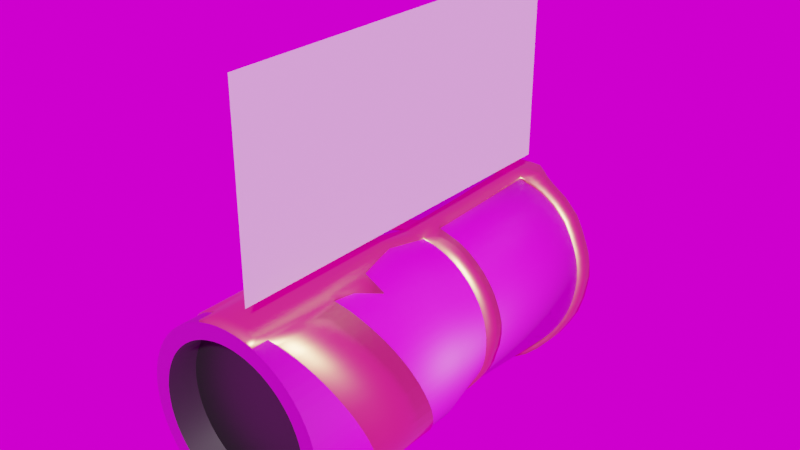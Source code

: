 # Source: untitled.blend  (saved by Blender 2.82.7; exported with 4.5.12 LTS)
import bpy
from mathutils import Matrix  # noqa: F401  (used for matrix-valued properties, if any)

bpy.ops.wm.read_factory_settings(use_empty=True)
scene = bpy.context.scene
scene.name = 'Scene'

# ---- collections
col_collection = bpy.data.collections.new('Collection'); scene.collection.children.link(col_collection)

# ---- images (referenced by path relative to the original .blend; pixels are not part of the script)
import os
ASSET_DIR = os.environ.get("B2B_ASSET_DIR", "")  # directory of the original .blend (textures are referenced by path, not embedded)
HERE = os.path.dirname(os.path.abspath(__file__))  # packed textures are extracted next to this script under _unpacked/

def load_image(name, relpath, width, height, colorspace="sRGB"):
    """Load a texture the original file referenced (path relative to the .blend, or extracted next to this script)."""
    p = next((c for c in (os.path.join(HERE, relpath), os.path.join(ASSET_DIR, relpath)) if relpath and os.path.exists(c)), "")
    if p:
        img = bpy.data.images.load(p, check_existing=True)
        img.name = name
    else:  # same state as the original file: an image datablock whose file is absent (Cycles renders it pink)
        img = bpy.data.images.new(name, width, height)
        img.source = "FILE"
        img.filepath = "//" + (relpath or name)
    img.colorspace_settings.name = colorspace
    return img
img_pc_albedotransparency_tif = load_image('PC_AlbedoTransparency.tif', 'PC_AlbedoTransparency.tif', 1024, 1024, 'sRGB')
img_pc_normal_tif = load_image('PC_Normal.tif', 'PC_Normal.tif', 1024, 1024, 'Non-Color')
img_green_point_park_4k_hdr = load_image('green_point_park_4k.hdr', 'green_point_park_4k.hdr', 1024, 1024, 'Linear Rec.709')

# ---- materials (node trees are filled in below, after node groups)
mat_glove = bpy.data.materials.new('Glove')
mat_black = bpy.data.materials.new('Black')
mat_rim = bpy.data.materials.new('Rim')

# ---- material node trees
mat_glove.use_nodes = True; mat_glove.node_tree.nodes.clear()
_N = mat_glove.node_tree.nodes; _L = mat_glove.node_tree.links
n0 = _N.new('ShaderNodeOutputMaterial'); n0.name = 'Material Output'; n0.location = (300, 300)
n1 = _N.new('ShaderNodeBsdfPrincipled'); n1.name = 'Principled BSDF'; n1.location = (10, 300)
n1.distribution = 'GGX'
n1.subsurface_method = 'BURLEY'
n1.inputs[3].default_value = 1.45
n1.inputs[13].default_value = 0.7136
n1.inputs[27].default_value = (0.0, 0.0, 0.0, 1.0)
n1.inputs[28].default_value = 1.0
n2 = _N.new('ShaderNodeTexImage'); n2.name = 'Image Texture'; n2.location = (88, -30)
n2.label = 'Base Color'
n2.image = img_pc_albedotransparency_tif
n3 = _N.new('ShaderNodeTexImage'); n3.name = 'Image Texture.001'; n3.location = (88, -310)
n3.label = 'Normal'
n3.image = img_pc_normal_tif
n4 = _N.new('ShaderNodeNormalMap'); n4.name = 'Normal Map'; n4.location = (-240, 220)
n5 = _N.new('ShaderNodeMapping'); n5.name = 'Mapping'; n5.location = (230, -30)
n6 = _N.new('NodeReroute'); n6.name = 'Reroute'; n6.location = (38, -410)
n6.width = 16
n6.socket_idname = 'NodeSocketVector'
n7 = _N.new('ShaderNodeTexCoord'); n7.name = 'Texture Coordinate'; n7.location = (30, -30)
n8 = _N.new('NodeFrame'); n8.name = 'Frame'; n8.location = (-1270, 330)
n8.label = 'Mapping'
n8.width = 400
n9 = _N.new('NodeFrame'); n9.name = 'Frame.001'; n9.location = (-628, 530)
n9.label = 'Textures'
n9.width = 358
n2.parent = n9
n3.parent = n9
n5.parent = n8
n6.parent = n9
n7.parent = n8
_L.new(n1.outputs[0], n0.inputs[0])
_L.new(n2.outputs[0], n1.inputs[0])
_L.new(n3.outputs[0], n4.inputs[1])
_L.new(n4.outputs[0], n1.inputs[5])
_L.new(n6.outputs[0], n2.inputs[0])
_L.new(n6.outputs[0], n3.inputs[0])
_L.new(n5.outputs[0], n6.inputs[0])
_L.new(n7.outputs[2], n5.inputs[0])
n0.is_active_output = True
mat_black.use_nodes = True; mat_black.node_tree.nodes.clear()
_N = mat_black.node_tree.nodes; _L = mat_black.node_tree.links
n0 = _N.new('ShaderNodeOutputMaterial'); n0.name = 'Material Output'; n0.location = (300, 300)
n1 = _N.new('ShaderNodeBsdfPrincipled'); n1.name = 'Principled BSDF'; n1.location = (10, 300)
n1.distribution = 'GGX'
n1.subsurface_method = 'BURLEY'
n1.inputs[0].default_value = (0.01341, 0.01341, 0.01341, 1.0)
n1.inputs[3].default_value = 1.45
n1.inputs[27].default_value = (0.0, 0.0, 0.0, 1.0)
n1.inputs[28].default_value = 1.0
_L.new(n1.outputs[0], n0.inputs[0])
n0.is_active_output = True
mat_rim.use_nodes = True; mat_rim.node_tree.nodes.clear()
_N = mat_rim.node_tree.nodes; _L = mat_rim.node_tree.links
n0 = _N.new('ShaderNodeOutputMaterial'); n0.name = 'Material Output'; n0.location = (300, 300)
n1 = _N.new('ShaderNodeBsdfPrincipled'); n1.name = 'Principled BSDF'; n1.location = (10, 300)
n1.distribution = 'GGX'
n1.subsurface_method = 'BURLEY'
n1.inputs[0].default_value = (1.0, 0.6466, 0.2654, 1.0)
n1.inputs[1].default_value = 1.0
n1.inputs[2].default_value = 0.4167
n1.inputs[3].default_value = 1.45
n1.inputs[13].default_value = 0.5667
n1.inputs[27].default_value = (0.0, 0.0, 0.0, 1.0)
n1.inputs[28].default_value = 1.0
_L.new(n1.outputs[0], n0.inputs[0])
n0.is_active_output = True

# ---- world
world_world = bpy.data.worlds.new('World'); scene.world = world_world
world_world.use_nodes = True; world_world.node_tree.nodes.clear()
_N = world_world.node_tree.nodes; _L = world_world.node_tree.links
n0 = _N.new('ShaderNodeOutputWorld'); n0.name = 'World Output'; n0.location = (300, 300)
n1 = _N.new('ShaderNodeBackground'); n1.name = 'Background'; n1.location = (10, 300)
n2 = _N.new('ShaderNodeTexEnvironment'); n2.name = 'Environment Texture'; n2.location = (-332, 310)
n2.image = img_green_point_park_4k_hdr
_L.new(n1.outputs[0], n0.inputs[0])
_L.new(n2.outputs[0], n1.inputs[0])
n0.is_active_output = True
world_world.color = (0.05088, 0.05088, 0.05088)
world_world.use_sun_shadow = False
world_world.sun_shadow_jitter_overblur = 0.0

# ---- meshes
me_cylinder_004 = bpy.data.meshes.new('Cylinder.004')
me_cylinder_004.from_pydata([(0.0, 1.0, -2.0), (0.0, 0.9562, 2.293), (0.09802, 0.9952, -2.0), (0.09802, 0.9516, 2.291), (0.1951, 0.9808, -2.0), (0.1951, 0.9378, 2.287), (0.2903, 0.9569, -2.0), (0.2903, 0.915, 2.28), (0.3827, 0.9239, -2.0), (0.3827, 0.8834, 2.27), (0.4714, 0.8819, -2.0), (0.4714, 0.8433, 2.258), (0.5556, 0.8315, -2.0), (0.5556, 0.7951, 2.243), (0.6344, 0.773, -2.0), (0.6344, 0.7392, 2.226), (0.7071, 0.7071, -2.0), (0.7071, 0.6761, 2.207), (0.773, 0.6344, -2.0), (0.773, 0.6066, 2.186), (0.8315, 0.5556, -2.0), (0.8315, 0.5312, 2.163), (0.8819, 0.4714, -2.0), (0.8819, 0.4508, 2.138), (0.9239, 0.3827, -2.0), (0.9239, 0.3659, 2.112), (0.9569, 0.2903, -2.0), (0.9569, 0.2776, 2.085), (0.9808, 0.1951, -2.0), (0.9808, 0.1865, 2.057), (0.9952, 0.09802, -2.0), (0.9952, 0.09373, 2.029), (1.0, -1.629e-07, -2.0), (1.0, -1.654e-07, 2.0), (0.9952, -0.09802, -2.0), (0.9952, -0.09373, 1.971), (0.9808, -0.1951, -2.0), (0.9808, -0.1865, 1.943), (0.9569, -0.2903, -2.0), (0.9569, -0.2776, 1.915), (0.9239, -0.3827, -2.0), (0.9239, -0.3659, 1.888), (0.8819, -0.4714, -2.0), (0.8819, -0.4508, 1.862), (0.8315, -0.5556, -2.0), (0.8315, -0.5312, 1.837), (0.773, -0.6344, -2.0), (0.773, -0.6066, 1.814), (0.7071, -0.7071, -2.0), (0.7071, -0.6761, 1.793), (0.6344, -0.773, -2.0), (0.6344, -0.7392, 1.774), (0.5556, -0.8315, -2.0), (0.5556, -0.7951, 1.757), (0.4714, -0.8819, -2.0), (0.4714, -0.8433, 1.742), (0.3827, -0.9239, -2.0), (0.3827, -0.8834, 1.73), (0.2903, -0.9569, -2.0), (0.2903, -0.915, 1.72), (0.1951, -0.9808, -2.0), (0.1951, -0.9378, 1.713), (0.09802, -0.9952, -2.0), (0.09802, -0.9516, 1.709), (-8.027e-07, -1.0, -2.0), (-8.027e-07, -0.9562, 1.707), (-0.09802, -0.9952, -2.0), (-0.09802, -0.9516, 1.709), (-0.1951, -0.9808, -2.0), (-0.1951, -0.9378, 1.713), (-0.2903, -0.9569, -2.0), (-0.2903, -0.915, 1.72), (-0.3827, -0.9239, -2.0), (-0.3827, -0.8834, 1.73), (-0.4714, -0.8819, -2.0), (-0.4714, -0.8433, 1.742), (-0.5556, -0.8315, -2.0), (-0.5556, -0.7951, 1.757), (-0.6344, -0.773, -2.0), (-0.6344, -0.7392, 1.774), (-0.7071, -0.7071, -2.0), (-0.7071, -0.6761, 1.793), (-0.773, -0.6344, -2.0), (-0.773, -0.6066, 1.814), (-0.8315, -0.5556, -2.0), (-0.8315, -0.5312, 1.837), (-0.8819, -0.4714, -2.0), (-0.8819, -0.4508, 1.862), (-0.9239, -0.3827, -2.0), (-0.9239, -0.3659, 1.888), (-0.9569, -0.2903, -2.0), (-0.9569, -0.2776, 1.915), (-0.9808, -0.1951, -2.0), (-0.9808, -0.1865, 1.943), (-0.9952, -0.09802, -2.0), (-0.9952, -0.09373, 1.971), (-1.0, -4.649e-07, -2.0), (-1.0, -4.541e-07, 2.0), (-0.9952, 0.09802, -2.0), (-0.9952, 0.09372, 2.029), (-0.9808, 0.1951, -2.0), (-0.9808, 0.1865, 2.057), (-0.9569, 0.2903, -2.0), (-0.9569, 0.2776, 2.085), (-0.9239, 0.3827, -2.0), (-0.9239, 0.3659, 2.112), (-0.8819, 0.4714, -2.0), (-0.8819, 0.4508, 2.138), (-0.8315, 0.5556, -2.0), (-0.8315, 0.5312, 2.163), (-0.773, 0.6344, -2.0), (-0.773, 0.6066, 2.186), (-0.7071, 0.7071, -2.0), (-0.7071, 0.6761, 2.207), (-0.6344, 0.773, -2.0), (-0.6344, 0.7392, 2.226), (-0.5556, 0.8315, -2.0), (-0.5556, 0.7951, 2.243), (-0.4714, 0.8819, -2.0), (-0.4714, 0.8433, 2.258), (-0.3827, 0.9239, -2.0), (-0.3827, 0.8834, 2.27), (-0.2903, 0.9569, -2.0), (-0.2903, 0.915, 2.28), (-0.1951, 0.9808, -2.0), (-0.1951, 0.9378, 2.287), (-0.09802, 0.9952, -2.0), (-0.09802, 0.9516, 2.291), (0.0, 1.0, -0.0583), (0.09802, 0.9952, -0.0583), (0.1951, 0.9808, -0.0583), (0.2903, 0.9569, -0.0583), (0.3827, 0.9239, -0.0583), (0.4714, 0.8819, -0.0583), (0.5556, 0.8315, -0.0583), (0.6344, 0.773, -0.0583), (0.7071, 0.7071, -0.0583), (0.773, 0.6344, -0.0583), (0.8315, 0.5556, -0.0583), (0.8819, 0.4714, -0.0583), (0.9239, 0.3827, -0.0583), (0.9569, 0.2903, -0.0583), (0.9808, 0.1951, -0.0583), (0.9952, 0.09802, -0.0583), (1.0, -1.629e-07, -0.0583), (0.9952, -0.09802, -0.0583), (0.9808, -0.1951, -0.0583), (0.9569, -0.2903, -0.0583), (0.9239, -0.3827, -0.0583), (0.8819, -0.4714, -0.0583), (0.8315, -0.5556, -0.0583), (0.773, -0.6344, -0.0583), (0.7071, -0.7071, -0.0583), (0.6344, -0.773, -0.0583), (0.5556, -0.8315, -0.0583), (0.4714, -0.8819, -0.0583), (0.3827, -0.9239, -0.0583), (0.2903, -0.9569, -0.0583), (0.1951, -0.9808, -0.0583), (0.09802, -0.9952, -0.0583), (-8.027e-07, -1.0, -0.0583), (-0.09802, -0.9952, -0.0583), (-0.1951, -0.9808, -0.0583), (-0.2903, -0.9569, -0.0583), (-0.3827, -0.9239, -0.0583), (-0.4714, -0.8819, -0.0583), (-0.5556, -0.8315, -0.0583), (-0.6344, -0.773, -0.0583), (-0.7071, -0.7071, -0.0583), (-0.773, -0.6344, -0.0583), (-0.8315, -0.5556, -0.0583), (-0.8819, -0.4714, -0.0583), (-0.9239, -0.3827, -0.0583), (-0.9569, -0.2903, -0.0583), (-0.9808, -0.1951, -0.0583), (-0.9952, -0.09802, -0.0583), (-1.0, -4.649e-07, -0.0583), (-0.9952, 0.09802, -0.0583), (-0.9808, 0.1951, -0.0583), (-0.9569, 0.2903, -0.0583), (-0.9239, 0.3827, -0.0583), (-0.8819, 0.4714, -0.0583), (-0.8315, 0.5556, -0.0583), (-0.773, 0.6344, -0.0583), (-0.7071, 0.7071, -0.0583), (-0.6344, 0.773, -0.0583), (-0.5556, 0.8315, -0.0583), (-0.4714, 0.8819, -0.0583), (-0.3827, 0.9239, -0.0583), (-0.2903, 0.9569, -0.0583), (-0.1951, 0.9808, -0.0583), (-0.09802, 0.9952, -0.0583), (-5.927e-08, 0.8964, 0.4339), (0.08786, 0.8921, 0.4339), (0.1749, 0.8792, 0.4339), (0.2602, 0.8578, 0.4339), (0.343, 0.8282, 0.4339), (0.4226, 0.7906, 0.4339), (0.498, 0.7453, 0.4339), (0.5687, 0.6929, 0.4339), (0.6338, 0.6338, 0.4339), (0.6929, 0.5687, 0.4339), (0.7453, 0.498, 0.4339), (0.7906, 0.4226, 0.4339), (0.8282, 0.343, 0.4339), (0.8578, 0.2602, 0.4339), (0.8792, 0.1749, 0.4339), (0.8921, 0.08786, 0.4339), (0.8964, -1.734e-07, 0.4339), (0.8921, -0.08786, 0.4339), (0.8792, -0.1749, 0.4339), (0.8578, -0.2602, 0.4339), (0.8282, -0.343, 0.4339), (0.7906, -0.4226, 0.4339), (0.7453, -0.498, 0.4339), (0.6929, -0.5687, 0.4339), (0.6338, -0.6338, 0.4339), (0.5687, -0.6929, 0.4339), (0.498, -0.7453, 0.4339), (0.4226, -0.7906, 0.4339), (0.343, -0.8282, 0.4339), (0.2602, -0.8578, 0.4339), (0.1749, -0.8792, 0.4339), (0.08786, -0.8921, 0.4339), (-7.788e-07, -0.8964, 0.4339), (-0.08786, -0.8921, 0.4339), (-0.1749, -0.8792, 0.4339), (-0.2602, -0.8578, 0.4339), (-0.343, -0.8282, 0.4339), (-0.4226, -0.7906, 0.4339), (-0.498, -0.7453, 0.4339), (-0.5687, -0.6929, 0.4339), (-0.6338, -0.6338, 0.4339), (-0.6929, -0.5687, 0.4339), (-0.7453, -0.498, 0.4339), (-0.7906, -0.4226, 0.4339), (-0.8282, -0.343, 0.4339), (-0.8578, -0.2602, 0.4339), (-0.8792, -0.1749, 0.4339), (-0.8921, -0.08786, 0.4339), (-0.8964, -4.441e-07, 0.4339), (-0.8921, 0.08786, 0.4339), (-0.8792, 0.1749, 0.4339), (-0.8578, 0.2602, 0.4339), (-0.8282, 0.343, 0.4339), (-0.7906, 0.4226, 0.4339), (-0.7453, 0.498, 0.4339), (-0.6929, 0.5687, 0.4339), (-0.6338, 0.6338, 0.4339), (-0.5687, 0.6929, 0.4339), (-0.498, 0.7453, 0.4339), (-0.4226, 0.7906, 0.4339), (-0.343, 0.8282, 0.4339), (-0.2602, 0.8578, 0.4339), (-0.1749, 0.8792, 0.4339), (-0.08787, 0.8921, 0.4339), (0.08095, 0.7859, 2.241), (1.679e-07, 0.7897, 2.242), (0.1611, 0.7745, 2.237), (0.2397, 0.7557, 2.231), (0.316, 0.7296, 2.223), (0.3893, 0.6964, 2.213), (0.4588, 0.6566, 2.201), (0.5239, 0.6104, 2.187), (0.5839, 0.5584, 2.171), (0.6384, 0.501, 2.153), (0.6867, 0.4387, 2.134), (0.7283, 0.3722, 2.114), (0.763, 0.3022, 2.092), (0.7903, 0.2292, 2.07), (0.81, 0.1541, 2.047), (0.8219, 0.0774, 2.024), (0.8258, -1.654e-07, 2.0), (0.8219, -0.0774, 1.976), (0.81, -0.1541, 1.953), (0.7903, -0.2292, 1.93), (0.763, -0.3022, 1.908), (0.7283, -0.3722, 1.886), (0.6867, -0.4387, 1.866), (0.6384, -0.501, 1.847), (0.5839, -0.5584, 1.829), (0.5239, -0.6104, 1.813), (0.4588, -0.6566, 1.799), (0.3893, -0.6964, 1.787), (0.316, -0.7296, 1.777), (0.2397, -0.7557, 1.769), (0.1611, -0.7745, 1.763), (0.08094, -0.7859, 1.759), (-6.968e-07, -0.7897, 1.758), (-0.08095, -0.7859, 1.759), (-0.1611, -0.7745, 1.763), (-0.2397, -0.7557, 1.769), (-0.316, -0.7296, 1.777), (-0.3893, -0.6964, 1.787), (-0.4588, -0.6566, 1.799), (-0.5239, -0.6104, 1.813), (-0.5839, -0.5584, 1.829), (-0.6384, -0.501, 1.847), (-0.6867, -0.4387, 1.866), (-0.7283, -0.3722, 1.886), (-0.763, -0.3022, 1.908), (-0.7903, -0.2292, 1.93), (-0.81, -0.1541, 1.953), (-0.8219, -0.0774, 1.976), (-0.8258, -4.038e-07, 2.0), (-0.8219, 0.0774, 2.024), (-0.81, 0.1541, 2.047), (-0.7903, 0.2292, 2.07), (-0.763, 0.3022, 2.092), (-0.7283, 0.3722, 2.114), (-0.6867, 0.4387, 2.134), (-0.6384, 0.501, 2.153), (-0.584, 0.5584, 2.171), (-0.5239, 0.6104, 2.187), (-0.4588, 0.6566, 2.201), (-0.3893, 0.6964, 2.213), (-0.316, 0.7296, 2.223), (-0.2397, 0.7557, 2.231), (-0.1611, 0.7745, 2.237), (-0.08095, 0.7859, 2.241), (1.679e-07, 0.8258, 1.026), (0.0, 0.0, 1.026), (0.08095, 0.8219, 1.026), (0.1611, 0.81, 1.026), (0.2397, 0.7903, 1.026), (0.316, 0.763, 1.026), (0.3893, 0.7283, 1.026), (0.4588, 0.6867, 1.026), (0.5239, 0.6384, 1.026), (0.5839, 0.5839, 1.026), (0.6384, 0.5239, 1.026), (0.6867, 0.4588, 1.026), (0.7283, 0.3893, 1.026), (0.763, 0.316, 1.026), (0.7903, 0.2397, 1.026), (0.81, 0.1611, 1.026), (0.8219, 0.08095, 1.026), (0.8258, -1.629e-07, 1.026), (0.8219, -0.08095, 1.026), (0.81, -0.1611, 1.026), (0.7903, -0.2397, 1.026), (0.763, -0.316, 1.026), (0.7283, -0.3893, 1.026), (0.6867, -0.4588, 1.026), (0.6384, -0.5239, 1.026), (0.5839, -0.5839, 1.026), (0.5239, -0.6384, 1.026), (0.4588, -0.6867, 1.026), (0.3893, -0.7283, 1.026), (0.316, -0.763, 1.026), (0.2397, -0.7903, 1.026), (0.1611, -0.81, 1.026), (0.08094, -0.8219, 1.026), (-6.968e-07, -0.8258, 1.026), (-0.08095, -0.8219, 1.026), (-0.1611, -0.81, 1.026), (-0.2397, -0.7903, 1.026), (-0.316, -0.763, 1.026), (-0.3893, -0.7283, 1.026), (-0.4588, -0.6867, 1.026), (-0.5239, -0.6384, 1.026), (-0.5839, -0.5839, 1.026), (-0.6384, -0.5239, 1.026), (-0.6867, -0.4588, 1.026), (-0.7283, -0.3893, 1.026), (-0.763, -0.316, 1.026), (-0.7903, -0.2397, 1.026), (-0.81, -0.1611, 1.026), (-0.8219, -0.08095, 1.026), (-0.8258, -4.123e-07, 1.026), (-0.8219, 0.08094, 1.026), (-0.81, 0.1611, 1.026), (-0.7903, 0.2397, 1.026), (-0.763, 0.316, 1.026), (-0.7283, 0.3893, 1.026), (-0.6867, 0.4588, 1.026), (-0.6384, 0.5239, 1.026), (-0.584, 0.5839, 1.026), (-0.5239, 0.6384, 1.026), (-0.4588, 0.6867, 1.026), (-0.3893, 0.7283, 1.026), (-0.316, 0.763, 1.026), (-0.2397, 0.7903, 1.026), (-0.1611, 0.81, 1.026), (-0.08095, 0.8219, 1.026), (1.564e-07, 0.8378, -2.0), (0.08212, 0.8338, -2.0), (0.1634, 0.8217, -2.0), (0.2432, 0.8017, -2.0), (0.3206, 0.774, -2.0), (0.3949, 0.7389, -2.0), (0.4655, 0.6966, -2.0), (0.5315, 0.6476, -2.0), (0.5924, 0.5924, -2.0), (0.6476, 0.5315, -2.0), (0.6966, 0.4655, -2.0), (0.7389, 0.3949, -2.0), (0.774, 0.3206, -2.0), (0.8017, 0.2432, -2.0), (0.8217, 0.1634, -2.0), (0.8338, 0.08212, -2.0), (0.8378, -1.629e-07, -2.0), (0.8338, -0.08212, -2.0), (0.8217, -0.1634, -2.0), (0.8017, -0.2432, -2.0), (0.774, -0.3206, -2.0), (0.7389, -0.3949, -2.0), (0.6966, -0.4655, -2.0), (0.6476, -0.5315, -2.0), (0.5924, -0.5924, -2.0), (0.5315, -0.6476, -2.0), (0.4655, -0.6966, -2.0), (0.3949, -0.7389, -2.0), (0.3206, -0.774, -2.0), (0.2432, -0.8017, -2.0), (0.1634, -0.8217, -2.0), (0.08212, -0.8338, -2.0), (-7.041e-07, -0.8378, -2.0), (-0.08212, -0.8338, -2.0), (-0.1634, -0.8217, -2.0), (-0.2432, -0.8017, -2.0), (-0.3206, -0.774, -2.0), (-0.3949, -0.7389, -2.0), (-0.4655, -0.6966, -2.0), (-0.5315, -0.6476, -2.0), (-0.5924, -0.5924, -2.0), (-0.6476, -0.5315, -2.0), (-0.6966, -0.4655, -2.0), (-0.7389, -0.3949, -2.0), (-0.774, -0.3206, -2.0), (-0.8017, -0.2432, -2.0), (-0.8217, -0.1634, -2.0), (-0.8338, -0.08212, -2.0), (-0.8378, -4.159e-07, -2.0), (-0.8338, 0.08212, -2.0), (-0.8217, 0.1634, -2.0), (-0.8017, 0.2432, -2.0), (-0.774, 0.3206, -2.0), (-0.7389, 0.3949, -2.0), (-0.6966, 0.4655, -2.0), (-0.6476, 0.5315, -2.0), (-0.5924, 0.5924, -2.0), (-0.5315, 0.6476, -2.0), (-0.4655, 0.6966, -2.0), (-0.3949, 0.7389, -2.0), (-0.3206, 0.774, -2.0), (-0.2432, 0.8017, -2.0), (-0.1634, 0.8217, -2.0), (-0.08212, 0.8338, -2.0), (0.08212, 0.8338, -1.683), (0.0, 1.386e-08, -1.683), (1.564e-07, 0.8378, -1.683), (0.1634, 0.8217, -1.683), (0.2432, 0.8017, -1.683), (0.3206, 0.774, -1.683), (0.3949, 0.7389, -1.683), (0.4655, 0.6966, -1.683), (0.5315, 0.6476, -1.683), (0.5924, 0.5924, -1.683), (0.6476, 0.5315, -1.683), (0.6966, 0.4655, -1.683), (0.7389, 0.3949, -1.683), (0.774, 0.3206, -1.683), (0.8017, 0.2432, -1.683), (0.8217, 0.1634, -1.683), (0.8338, 0.08212, -1.683), (0.8378, -1.491e-07, -1.683), (0.8338, -0.08212, -1.683), (0.8217, -0.1634, -1.683), (0.8017, -0.2432, -1.683), (0.774, -0.3206, -1.683), (0.7389, -0.3949, -1.683), (0.6966, -0.4655, -1.683), (0.6476, -0.5315, -1.683), (0.5924, -0.5924, -1.683), (0.5315, -0.6476, -1.683), (0.4655, -0.6966, -1.683), (0.3949, -0.7389, -1.683), (0.3206, -0.774, -1.683), (0.2432, -0.8017, -1.683), (0.1634, -0.8217, -1.683), (0.08212, -0.8338, -1.683), (-7.041e-07, -0.8378, -1.683), (-0.08212, -0.8338, -1.683), (-0.1634, -0.8217, -1.683), (-0.2432, -0.8017, -1.683), (-0.3206, -0.774, -1.683), (-0.3949, -0.7389, -1.683), (-0.4655, -0.6966, -1.683), (-0.5315, -0.6476, -1.683), (-0.5924, -0.5924, -1.683), (-0.6476, -0.5315, -1.683), (-0.6966, -0.4655, -1.683), (-0.7389, -0.3949, -1.683), (-0.774, -0.3206, -1.683), (-0.8017, -0.2432, -1.683), (-0.8217, -0.1634, -1.683), (-0.8338, -0.08212, -1.683), (-0.8378, -4.021e-07, -1.683), (-0.8338, 0.08212, -1.683), (-0.8217, 0.1634, -1.683), (-0.8017, 0.2432, -1.683), (-0.774, 0.3206, -1.683), (-0.7389, 0.3949, -1.683), (-0.6966, 0.4655, -1.683), (-0.6476, 0.5315, -1.683), (-0.5924, 0.5924, -1.683), (-0.5315, 0.6476, -1.683), (-0.4655, 0.6966, -1.683), (-0.3949, 0.7389, -1.683), (-0.3206, 0.774, -1.683), (-0.2432, 0.8017, -1.683), (-0.1634, 0.8217, -1.683), (-0.08212, 0.8338, -1.683)], [], [(391, 392, 457, 456), (267, 266, 331, 332), (192, 1, 3, 193), (417, 418, 483, 482), (293, 292, 357, 358), (193, 3, 5, 194), (443, 444, 509, 508), (319, 318, 383, 384), (194, 5, 7, 195), (390, 391, 456, 455), (266, 265, 330, 331), (195, 7, 9, 196), (416, 417, 482, 481), (292, 291, 356, 357), (196, 9, 11, 197), (442, 443, 508, 507), (318, 317, 382, 383), (197, 11, 13, 198), (389, 390, 455, 454), (265, 264, 329, 330), (198, 13, 15, 199), (415, 416, 481, 480), (291, 290, 355, 356), (199, 15, 17, 200), (441, 442, 507, 506), (317, 316, 381, 382), (200, 17, 19, 201), (388, 389, 454, 453), (264, 263, 328, 329), (201, 19, 21, 202), (414, 415, 480, 479), (290, 289, 354, 355), (202, 21, 23, 203), (440, 441, 506, 505), (316, 315, 380, 381), (203, 23, 25, 204), (387, 388, 453, 452), (263, 262, 327, 328), (204, 25, 27, 205), (413, 414, 479, 478), (289, 288, 353, 354), (205, 27, 29, 206), (439, 440, 505, 504), (315, 314, 379, 380), (206, 29, 31, 207), (386, 387, 452, 449), (262, 261, 326, 327), (207, 31, 33, 208), (412, 413, 478, 477), (288, 287, 352, 353), (208, 33, 35, 209), (438, 439, 504, 503), (314, 313, 378, 379), (209, 35, 37, 210), (385, 386, 449, 451), (261, 260, 325, 326), (210, 37, 39, 211), (411, 412, 477, 476), (287, 286, 351, 352), (211, 39, 41, 212), (437, 438, 503, 502), (313, 312, 377, 378), (212, 41, 43, 213), (410, 411, 476, 475), (260, 259, 324, 325), (213, 43, 45, 214), (436, 437, 502, 501), (286, 285, 350, 351), (214, 45, 47, 215), (409, 410, 475, 474), (312, 311, 376, 377), (215, 47, 49, 216), (435, 436, 501, 500), (259, 258, 323, 324), (216, 49, 51, 217), (408, 409, 474, 473), (285, 284, 349, 350), (217, 51, 53, 218), (434, 435, 500, 499), (311, 310, 375, 376), (218, 53, 55, 219), (407, 408, 473, 472), (258, 256, 322, 323), (219, 55, 57, 220), (433, 434, 499, 498), (284, 283, 348, 349), (220, 57, 59, 221), (406, 407, 472, 471), (310, 309, 374, 375), (221, 59, 61, 222), (432, 433, 498, 497), (256, 257, 320, 322), (222, 61, 63, 223), (405, 406, 471, 470), (283, 282, 347, 348), (223, 63, 65, 224), (431, 432, 497, 496), (309, 308, 373, 374), (224, 65, 67, 225), (404, 405, 470, 469), (282, 281, 346, 347), (225, 67, 69, 226), (430, 431, 496, 495), (308, 307, 372, 373), (226, 69, 71, 227), (403, 404, 469, 468), (281, 280, 345, 346), (227, 71, 73, 228), (429, 430, 495, 494), (307, 306, 371, 372), (228, 73, 75, 229), (402, 403, 468, 467), (280, 279, 344, 345), (229, 75, 77, 230), (428, 429, 494, 493), (306, 305, 370, 371), (230, 77, 79, 231), (401, 402, 467, 466), (279, 278, 343, 344), (231, 79, 81, 232), (427, 428, 493, 492), (305, 304, 369, 370), (232, 81, 83, 233), (400, 401, 466, 465), (278, 277, 342, 343), (233, 83, 85, 234), (426, 427, 492, 491), (304, 303, 368, 369), (234, 85, 87, 235), (399, 400, 465, 464), (277, 276, 341, 342), (235, 87, 89, 236), (425, 426, 491, 490), (303, 302, 367, 368), (236, 89, 91, 237), (398, 399, 464, 463), (276, 275, 340, 341), (237, 91, 93, 238), (424, 425, 490, 489), (302, 301, 366, 367), (238, 93, 95, 239), (397, 398, 463, 462), (275, 274, 339, 340), (239, 95, 97, 240), (423, 424, 489, 488), (301, 300, 365, 366), (240, 97, 99, 241), (396, 397, 462, 461), (274, 273, 338, 339), (241, 99, 101, 242), (422, 423, 488, 487), (300, 299, 364, 365), (242, 101, 103, 243), (448, 385, 451, 513), (273, 272, 337, 338), (243, 103, 105, 244), (395, 396, 461, 460), (299, 298, 363, 364), (244, 105, 107, 245), (421, 422, 487, 486), (272, 271, 336, 337), (245, 107, 109, 246), (447, 448, 513, 512), (298, 297, 362, 363), (246, 109, 111, 247), (394, 395, 460, 459), (271, 270, 335, 336), (247, 111, 113, 248), (420, 421, 486, 485), (297, 296, 361, 362), (248, 113, 115, 249), (446, 447, 512, 511), (270, 269, 334, 335), (249, 115, 117, 250), (393, 394, 459, 458), (296, 295, 360, 361), (250, 117, 119, 251), (419, 420, 485, 484), (269, 268, 333, 334), (251, 119, 121, 252), (445, 446, 511, 510), (295, 294, 359, 360), (252, 121, 123, 253), (392, 393, 458, 457), (268, 267, 332, 333), (253, 123, 125, 254), (418, 419, 484, 483), (294, 293, 358, 359), (254, 125, 127, 255), (444, 445, 510, 509), (257, 319, 384, 320), (255, 127, 1, 192), (126, 191, 128, 0), (124, 190, 191, 126), (122, 189, 190, 124), (120, 188, 189, 122), (118, 187, 188, 120), (116, 186, 187, 118), (114, 185, 186, 116), (112, 184, 185, 114), (110, 183, 184, 112), (108, 182, 183, 110), (106, 181, 182, 108), (104, 180, 181, 106), (102, 179, 180, 104), (100, 178, 179, 102), (98, 177, 178, 100), (96, 176, 177, 98), (94, 175, 176, 96), (92, 174, 175, 94), (90, 173, 174, 92), (88, 172, 173, 90), (86, 171, 172, 88), (84, 170, 171, 86), (82, 169, 170, 84), (80, 168, 169, 82), (78, 167, 168, 80), (76, 166, 167, 78), (74, 165, 166, 76), (72, 164, 165, 74), (70, 163, 164, 72), (68, 162, 163, 70), (66, 161, 162, 68), (64, 160, 161, 66), (62, 159, 160, 64), (60, 158, 159, 62), (58, 157, 158, 60), (56, 156, 157, 58), (54, 155, 156, 56), (52, 154, 155, 54), (50, 153, 154, 52), (48, 152, 153, 50), (46, 151, 152, 48), (44, 150, 151, 46), (42, 149, 150, 44), (40, 148, 149, 42), (38, 147, 148, 40), (36, 146, 147, 38), (34, 145, 146, 36), (32, 144, 145, 34), (30, 143, 144, 32), (28, 142, 143, 30), (26, 141, 142, 28), (24, 140, 141, 26), (22, 139, 140, 24), (20, 138, 139, 22), (18, 137, 138, 20), (16, 136, 137, 18), (14, 135, 136, 16), (12, 134, 135, 14), (10, 133, 134, 12), (8, 132, 133, 10), (6, 131, 132, 8), (4, 130, 131, 6), (2, 129, 130, 4), (0, 128, 129, 2), (191, 255, 192, 128), (190, 254, 255, 191), (189, 253, 254, 190), (188, 252, 253, 189), (187, 251, 252, 188), (186, 250, 251, 187), (185, 249, 250, 186), (184, 248, 249, 185), (183, 247, 248, 184), (182, 246, 247, 183), (181, 245, 246, 182), (180, 244, 245, 181), (179, 243, 244, 180), (178, 242, 243, 179), (177, 241, 242, 178), (176, 240, 241, 177), (175, 239, 240, 176), (174, 238, 239, 175), (173, 237, 238, 174), (172, 236, 237, 173), (171, 235, 236, 172), (170, 234, 235, 171), (169, 233, 234, 170), (168, 232, 233, 169), (167, 231, 232, 168), (166, 230, 231, 167), (165, 229, 230, 166), (164, 228, 229, 165), (163, 227, 228, 164), (162, 226, 227, 163), (161, 225, 226, 162), (160, 224, 225, 161), (159, 223, 224, 160), (158, 222, 223, 159), (157, 221, 222, 158), (156, 220, 221, 157), (155, 219, 220, 156), (154, 218, 219, 155), (153, 217, 218, 154), (152, 216, 217, 153), (151, 215, 216, 152), (150, 214, 215, 151), (149, 213, 214, 150), (148, 212, 213, 149), (147, 211, 212, 148), (146, 210, 211, 147), (145, 209, 210, 146), (144, 208, 209, 145), (143, 207, 208, 144), (142, 206, 207, 143), (141, 205, 206, 142), (140, 204, 205, 141), (139, 203, 204, 140), (138, 202, 203, 139), (137, 201, 202, 138), (136, 200, 201, 137), (135, 199, 200, 136), (134, 198, 199, 135), (133, 197, 198, 134), (132, 196, 197, 133), (131, 195, 196, 132), (130, 194, 195, 131), (129, 193, 194, 130), (128, 192, 193, 129), (257, 256, 3, 1), (256, 258, 5, 3), (258, 259, 7, 5), (259, 260, 9, 7), (260, 261, 11, 9), (261, 262, 13, 11), (262, 263, 15, 13), (263, 264, 17, 15), (264, 265, 19, 17), (265, 266, 21, 19), (266, 267, 23, 21), (267, 268, 25, 23), (268, 269, 27, 25), (269, 270, 29, 27), (270, 271, 31, 29), (271, 272, 33, 31), (272, 273, 35, 33), (273, 274, 37, 35), (274, 275, 39, 37), (275, 276, 41, 39), (276, 277, 43, 41), (277, 278, 45, 43), (278, 279, 47, 45), (279, 280, 49, 47), (280, 281, 51, 49), (281, 282, 53, 51), (282, 283, 55, 53), (283, 284, 57, 55), (284, 285, 59, 57), (285, 286, 61, 59), (286, 287, 63, 61), (287, 288, 65, 63), (288, 289, 67, 65), (289, 290, 69, 67), (290, 291, 71, 69), (291, 292, 73, 71), (292, 293, 75, 73), (293, 294, 77, 75), (294, 295, 79, 77), (295, 296, 81, 79), (296, 297, 83, 81), (297, 298, 85, 83), (298, 299, 87, 85), (299, 300, 89, 87), (300, 301, 91, 89), (301, 302, 93, 91), (302, 303, 95, 93), (303, 304, 97, 95), (304, 305, 99, 97), (305, 306, 101, 99), (306, 307, 103, 101), (307, 308, 105, 103), (308, 309, 107, 105), (309, 310, 109, 107), (310, 311, 111, 109), (311, 312, 113, 111), (312, 313, 115, 113), (313, 314, 117, 115), (314, 315, 119, 117), (315, 316, 121, 119), (316, 317, 123, 121), (317, 318, 125, 123), (318, 319, 127, 125), (319, 257, 1, 127), (321, 322, 320), (321, 323, 322), (321, 324, 323), (321, 325, 324), (321, 326, 325), (321, 327, 326), (321, 328, 327), (321, 329, 328), (321, 330, 329), (321, 331, 330), (321, 332, 331), (321, 333, 332), (321, 334, 333), (321, 335, 334), (321, 336, 335), (321, 337, 336), (321, 338, 337), (321, 339, 338), (321, 340, 339), (321, 341, 340), (321, 342, 341), (321, 343, 342), (321, 344, 343), (321, 345, 344), (321, 346, 345), (321, 347, 346), (321, 348, 347), (321, 349, 348), (321, 350, 349), (321, 351, 350), (321, 352, 351), (321, 353, 352), (321, 354, 353), (321, 355, 354), (321, 356, 355), (321, 357, 356), (321, 358, 357), (321, 359, 358), (321, 360, 359), (321, 361, 360), (321, 362, 361), (321, 363, 362), (321, 364, 363), (321, 365, 364), (321, 366, 365), (321, 367, 366), (321, 368, 367), (321, 369, 368), (321, 370, 369), (321, 371, 370), (321, 372, 371), (321, 373, 372), (321, 374, 373), (321, 375, 374), (321, 376, 375), (321, 377, 376), (321, 378, 377), (321, 379, 378), (321, 380, 379), (321, 381, 380), (321, 382, 381), (321, 383, 382), (321, 384, 383), (321, 320, 384), (386, 385, 0, 2), (387, 386, 2, 4), (388, 387, 4, 6), (389, 388, 6, 8), (390, 389, 8, 10), (391, 390, 10, 12), (392, 391, 12, 14), (393, 392, 14, 16), (394, 393, 16, 18), (395, 394, 18, 20), (396, 395, 20, 22), (397, 396, 22, 24), (398, 397, 24, 26), (399, 398, 26, 28), (400, 399, 28, 30), (401, 400, 30, 32), (402, 401, 32, 34), (403, 402, 34, 36), (404, 403, 36, 38), (405, 404, 38, 40), (406, 405, 40, 42), (407, 406, 42, 44), (408, 407, 44, 46), (409, 408, 46, 48), (410, 409, 48, 50), (411, 410, 50, 52), (412, 411, 52, 54), (413, 412, 54, 56), (414, 413, 56, 58), (415, 414, 58, 60), (416, 415, 60, 62), (417, 416, 62, 64), (418, 417, 64, 66), (419, 418, 66, 68), (420, 419, 68, 70), (421, 420, 70, 72), (422, 421, 72, 74), (423, 422, 74, 76), (424, 423, 76, 78), (425, 424, 78, 80), (426, 425, 80, 82), (427, 426, 82, 84), (428, 427, 84, 86), (429, 428, 86, 88), (430, 429, 88, 90), (431, 430, 90, 92), (432, 431, 92, 94), (433, 432, 94, 96), (434, 433, 96, 98), (435, 434, 98, 100), (436, 435, 100, 102), (437, 436, 102, 104), (438, 437, 104, 106), (439, 438, 106, 108), (440, 439, 108, 110), (441, 440, 110, 112), (442, 441, 112, 114), (443, 442, 114, 116), (444, 443, 116, 118), (445, 444, 118, 120), (446, 445, 120, 122), (447, 446, 122, 124), (448, 447, 124, 126), (385, 448, 126, 0), (450, 451, 449), (450, 449, 452), (450, 452, 453), (450, 453, 454), (450, 454, 455), (450, 455, 456), (450, 456, 457), (450, 457, 458), (450, 458, 459), (450, 459, 460), (450, 460, 461), (450, 461, 462), (450, 462, 463), (450, 463, 464), (450, 464, 465), (450, 465, 466), (450, 466, 467), (450, 467, 468), (450, 468, 469), (450, 469, 470), (450, 470, 471), (450, 471, 472), (450, 472, 473), (450, 473, 474), (450, 474, 475), (450, 475, 476), (450, 476, 477), (450, 477, 478), (450, 478, 479), (450, 479, 480), (450, 480, 481), (450, 481, 482), (450, 482, 483), (450, 483, 484), (450, 484, 485), (450, 485, 486), (450, 486, 487), (450, 487, 488), (450, 488, 489), (450, 489, 490), (450, 490, 491), (450, 491, 492), (450, 492, 493), (450, 493, 494), (450, 494, 495), (450, 495, 496), (450, 496, 497), (450, 497, 498), (450, 498, 499), (450, 499, 500), (450, 500, 501), (450, 501, 502), (450, 502, 503), (450, 503, 504), (450, 504, 505), (450, 505, 506), (450, 506, 507), (450, 507, 508), (450, 508, 509), (450, 509, 510), (450, 510, 511), (450, 511, 512), (450, 512, 513), (450, 513, 451)])
me_cylinder_004.polygons.foreach_set('use_smooth', [1, 1, 1, 1, 1, 1, 1, 1, 1, 1, 1, 1, 1, 1, 1, 1, 1, 1, 1, 1, 1, 1, 1, 1, 1, 1, 1, 1, 1, 1, 1, 1, 1, 1, 1, 1, 1, 1, 1, 1, 1, 1, 1, 1, 1, 1, 1, 1, 1, 1, 1, 1, 1, 1, 1, 1, 1, 1, 1, 1, 1, 1, 1, 1, 1, 1, 1, 1, 1, 1, 1, 1, 1, 1, 1, 1, 1, 1, 1, 1, 1, 1, 1, 1, 1, 1, 1, 1, 1, 1, 1, 1, 1, 1, 1, 1, 1, 1, 1, 1, 1, 1, 1, 1, 1, 1, 1, 1, 1, 1, 1, 1, 1, 1, 1, 1, 1, 1, 1, 1, 1, 1, 1, 1, 1, 1, 1, 1, 1, 1, 1, 1, 1, 1, 1, 1, 1, 1, 1, 1, 1, 1, 1, 1, 1, 1, 1, 1, 1, 1, 1, 1, 1, 1, 1, 1, 1, 1, 1, 1, 1, 1, 1, 1, 1, 1, 1, 1, 1, 1, 1, 1, 1, 1, 1, 1, 1, 1, 1, 1, 1, 1, 1, 1, 1, 1, 1, 1, 1, 1, 1, 1, 1, 1, 1, 1, 1, 1, 1, 1, 1, 1, 1, 1, 1, 1, 1, 1, 1, 1, 1, 1, 1, 1, 1, 1, 1, 1, 1, 1, 1, 1, 1, 1, 1, 1, 1, 1, 1, 1, 1, 1, 1, 1, 1, 1, 1, 1, 1, 1, 1, 1, 1, 1, 1, 1, 1, 1, 1, 1, 1, 1, 1, 1, 1, 1, 1, 1, 1, 1, 1, 1, 1, 1, 1, 1, 1, 1, 1, 1, 1, 1, 1, 1, 1, 1, 1, 1, 1, 1, 1, 1, 1, 1, 1, 1, 1, 1, 1, 1, 1, 1, 1, 1, 1, 1, 1, 1, 1, 1, 1, 1, 1, 1, 1, 1, 1, 1, 1, 1, 1, 1, 1, 1, 1, 1, 1, 1, 1, 1, 0, 0, 0, 0, 0, 0, 0, 0, 0, 0, 0, 0, 0, 0, 0, 0, 0, 0, 0, 0, 0, 0, 0, 0, 0, 0, 0, 0, 0, 0, 0, 0, 0, 0, 0, 0, 0, 0, 0, 0, 0, 0, 0, 0, 0, 0, 0, 0, 0, 0, 0, 0, 0, 0, 0, 0, 0, 0, 0, 0, 0, 0, 0, 0, 0, 0, 0, 0, 0, 0, 0, 0, 0, 0, 0, 0, 0, 0, 0, 0, 0, 0, 0, 0, 0, 0, 0, 0, 0, 0, 0, 0, 0, 0, 0, 0, 0, 0, 0, 0, 0, 0, 0, 0, 0, 0, 0, 0, 0, 0, 0, 0, 0, 0, 0, 0, 0, 0, 0, 0, 0, 0, 0, 0, 0, 0, 0, 0, 0, 0, 0, 0, 0, 0, 0, 0, 0, 0, 0, 0, 0, 0, 0, 0, 0, 0, 0, 0, 0, 0, 0, 0, 0, 0, 0, 0, 0, 0, 0, 0, 0, 0, 0, 0, 0, 0, 0, 0, 0, 0, 0, 0, 0, 0, 0, 0, 0, 0, 0, 0, 0, 0, 0, 0, 0, 0, 0, 0, 0, 0, 0, 0, 0, 0, 0, 0, 0, 0, 0, 0, 0, 0, 0, 0, 0, 0, 0, 0, 0, 0, 0, 0, 0, 0, 0, 0, 0, 0, 0, 0, 0, 0, 0, 0, 0, 0, 0, 0, 0, 0, 0, 0, 0, 0, 0, 0, 0, 0, 0, 0, 0, 0, 0, 0, 0, 0, 0, 0, 0, 0, 0, 0, 0, 0, 0, 0])
me_cylinder_004.polygons.foreach_set('material_index', [1, 0, 0, 1, 0, 0, 1, 0, 0, 1, 0, 0, 1, 0, 0, 1, 0, 0, 1, 0, 0, 1, 0, 0, 1, 0, 0, 1, 0, 0, 1, 0, 0, 1, 0, 0, 1, 0, 0, 1, 0, 0, 1, 0, 0, 1, 0, 0, 1, 0, 0, 1, 0, 0, 1, 0, 0, 1, 0, 0, 1, 0, 0, 1, 0, 0, 1, 0, 0, 1, 0, 0, 1, 0, 0, 1, 0, 0, 1, 0, 0, 1, 0, 0, 1, 0, 0, 1, 0, 0, 1, 0, 0, 1, 0, 0, 1, 0, 0, 1, 0, 0, 1, 0, 0, 1, 0, 0, 1, 0, 0, 1, 0, 0, 1, 0, 0, 1, 0, 0, 1, 0, 0, 1, 0, 0, 1, 0, 0, 1, 0, 0, 1, 0, 0, 1, 0, 0, 1, 0, 0, 1, 0, 0, 1, 0, 0, 1, 0, 0, 1, 0, 0, 1, 0, 0, 1, 0, 0, 1, 0, 0, 1, 0, 0, 1, 0, 0, 1, 0, 0, 1, 0, 0, 1, 0, 0, 1, 0, 0, 1, 0, 0, 1, 0, 0, 1, 0, 0, 1, 0, 0, 0, 0, 0, 0, 0, 0, 0, 0, 0, 0, 0, 0, 0, 0, 0, 0, 0, 0, 0, 0, 0, 0, 0, 0, 0, 0, 0, 0, 0, 0, 0, 0, 0, 0, 0, 0, 0, 0, 0, 0, 0, 0, 0, 0, 0, 0, 0, 0, 0, 0, 0, 0, 0, 0, 0, 0, 0, 0, 0, 0, 0, 0, 0, 0, 0, 0, 0, 0, 0, 0, 0, 0, 0, 0, 0, 0, 0, 0, 0, 0, 0, 0, 0, 0, 0, 0, 0, 0, 0, 0, 0, 0, 0, 0, 0, 0, 0, 0, 0, 0, 0, 0, 0, 0, 0, 0, 0, 0, 0, 0, 0, 0, 0, 0, 0, 0, 0, 0, 0, 0, 0, 0, 0, 0, 0, 0, 0, 0, 0, 0, 0, 0, 0, 0, 0, 0, 0, 0, 0, 0, 0, 0, 0, 0, 0, 0, 0, 0, 0, 0, 0, 0, 0, 0, 0, 0, 0, 0, 0, 0, 0, 0, 0, 0, 0, 0, 0, 0, 0, 0, 0, 0, 0, 0, 0, 0, 0, 0, 0, 0, 0, 0, 0, 0, 0, 0, 0, 0, 0, 0, 0, 0, 1, 1, 1, 1, 1, 1, 1, 1, 1, 1, 1, 1, 1, 1, 1, 1, 1, 1, 1, 1, 1, 1, 1, 1, 1, 1, 1, 1, 1, 1, 1, 1, 1, 1, 1, 1, 1, 1, 1, 1, 1, 1, 1, 1, 1, 1, 1, 1, 1, 1, 1, 1, 1, 1, 1, 1, 1, 1, 1, 1, 1, 1, 1, 1, 0, 0, 0, 0, 0, 0, 0, 0, 0, 0, 0, 0, 0, 0, 0, 0, 0, 0, 0, 0, 0, 0, 0, 0, 0, 0, 0, 0, 0, 0, 0, 0, 0, 0, 0, 0, 0, 0, 0, 0, 0, 0, 0, 0, 0, 0, 0, 0, 0, 0, 0, 0, 0, 0, 0, 0, 0, 0, 0, 0, 0, 0, 0, 0, 1, 1, 1, 1, 1, 1, 1, 1, 1, 1, 1, 1, 1, 1, 1, 1, 1, 1, 1, 1, 1, 1, 1, 1, 1, 1, 1, 1, 1, 1, 1, 1, 1, 1, 1, 1, 1, 1, 1, 1, 1, 1, 1, 1, 1, 1, 1, 1, 1, 1, 1, 1, 1, 1, 1, 1, 1, 1, 1, 1, 1, 1, 1, 1])
_uv = me_cylinder_004.uv_layers.new(name='UVMap')
_uv.uv.foreach_set('vector', [0.8059, 0.4141, 0.8072, 0.4077, 0.8072, 0.4077, 0.8059, 0.4141, 0.3099, 0.3607, 0.3116, 0.3696, 0.2016, 0.3853, 0.1995, 0.3784, 0.5307, 0.4519, 0.3339, 0.4514, 0.3339, 0.4433, 0.5307, 0.4411, 0.9923, 0.6846, 0.9714, 0.6754, 0.9714, 0.6754, 0.9923, 0.6846, 0.2345, 0.7367, 0.2251, 0.7543, 0.08232, 0.6594, 0.09686, 0.6504, 0.5307, 0.4411, 0.3339, 0.4433, 0.3338, 0.4352, 0.5306, 0.4302, 0.8062, 0.4896, 0.8051, 0.4833, 0.8051, 0.4833, 0.8062, 0.4896, 0.3183, 0.4592, 0.3181, 0.4671, 0.2104, 0.4638, 0.2107, 0.4574, 0.5306, 0.4302, 0.3338, 0.4352, 0.3336, 0.427, 0.5305, 0.4194, 0.8048, 0.4204, 0.8059, 0.4141, 0.8059, 0.4141, 0.8048, 0.4204, 0.3116, 0.3696, 0.313, 0.3782, 0.2035, 0.3922, 0.2016, 0.3853, 0.5305, 0.4194, 0.3336, 0.427, 0.3333, 0.4188, 0.5304, 0.4084, 0.9708, 0.225, 0.9923, 0.2153, 0.9923, 0.2153, 0.9708, 0.225, 0.2251, 0.7543, 0.215, 0.7728, 0.06584, 0.6685, 0.08232, 0.6594, 0.5304, 0.4084, 0.3333, 0.4188, 0.3328, 0.4105, 0.5302, 0.3974, 0.8076, 0.496, 0.8062, 0.4896, 0.8062, 0.4896, 0.8076, 0.496, 0.3181, 0.4671, 0.3178, 0.475, 0.21, 0.4703, 0.2104, 0.4638, 0.5302, 0.3974, 0.3328, 0.4105, 0.3323, 0.4021, 0.53, 0.3863, 0.8039, 0.4267, 0.8048, 0.4204, 0.8048, 0.4204, 0.8039, 0.4267, 0.313, 0.3782, 0.3142, 0.3868, 0.2051, 0.3989, 0.2035, 0.3922, 0.53, 0.3863, 0.3323, 0.4021, 0.3317, 0.3936, 0.5297, 0.3751, 0.9522, 0.2346, 0.9708, 0.225, 0.9708, 0.225, 0.9522, 0.2346, 0.215, 0.7728, 0.2042, 0.7921, 0.04705, 0.6778, 0.06584, 0.6685, 0.5297, 0.3751, 0.3317, 0.3936, 0.3309, 0.3849, 0.5294, 0.3638, 0.8092, 0.5024, 0.8076, 0.496, 0.8076, 0.496, 0.8092, 0.5024, 0.3178, 0.475, 0.3173, 0.483, 0.2093, 0.4767, 0.21, 0.4703, 0.5294, 0.3638, 0.3309, 0.3849, 0.3301, 0.3761, 0.5291, 0.3523, 0.8032, 0.433, 0.8039, 0.4267, 0.8039, 0.4267, 0.8032, 0.433, 0.3142, 0.3868, 0.3153, 0.3951, 0.2065, 0.4056, 0.2051, 0.3989, 0.5291, 0.3523, 0.3301, 0.3761, 0.329, 0.3671, 0.5287, 0.3406, 0.9359, 0.2439, 0.9522, 0.2346, 0.9522, 0.2346, 0.9359, 0.2439, 0.2042, 0.7921, 0.1925, 0.8124, 0.02544, 0.6872, 0.04705, 0.6778, 0.5287, 0.3406, 0.329, 0.3671, 0.3279, 0.3578, 0.5284, 0.3288, 0.811, 0.5088, 0.8092, 0.5024, 0.8092, 0.5024, 0.811, 0.5088, 0.3173, 0.483, 0.3167, 0.4911, 0.2085, 0.4832, 0.2093, 0.4767, 0.5284, 0.3288, 0.3279, 0.3578, 0.3266, 0.3484, 0.528, 0.3167, 0.8028, 0.4393, 0.8032, 0.433, 0.8032, 0.433, 0.8028, 0.4393, 0.3153, 0.3951, 0.3162, 0.4034, 0.2077, 0.4122, 0.2065, 0.4056, 0.528, 0.3167, 0.3266, 0.3484, 0.3251, 0.3386, 0.5276, 0.3044, 0.9216, 0.253, 0.9359, 0.2439, 0.9359, 0.2439, 0.9216, 0.253, 0.1925, 0.8124, 0.18, 0.8332, 9.529e-05, 0.6969, 0.02544, 0.6872, 0.5276, 0.3044, 0.3251, 0.3386, 0.3234, 0.3285, 0.5271, 0.2918, 0.8131, 0.5153, 0.811, 0.5088, 0.811, 0.5088, 0.8131, 0.5153, 0.3167, 0.4911, 0.3159, 0.4992, 0.2075, 0.4898, 0.2085, 0.4832, 0.5271, 0.2918, 0.3234, 0.3285, 0.3216, 0.3181, 0.5267, 0.279, 0.8025, 0.4456, 0.8028, 0.4393, 0.8028, 0.4393, 0.8025, 0.4456, 0.3162, 0.4034, 0.3169, 0.4115, 0.2087, 0.4188, 0.2077, 0.4122, 0.5267, 0.279, 0.3216, 0.3181, 0.3195, 0.3073, 0.5263, 0.2659, 0.9089, 0.2619, 0.9216, 0.253, 0.9216, 0.253, 0.9089, 0.2619, 0.1824, 0.0668, 0.195, 0.08851, 0.02605, 0.2135, 0.0006117, 0.2036, 0.5263, 0.2659, 0.3195, 0.3073, 0.3172, 0.296, 0.5259, 0.2525, 0.8154, 0.5219, 0.8131, 0.5153, 0.8131, 0.5153, 0.8154, 0.5219, 0.3159, 0.4992, 0.315, 0.5075, 0.2063, 0.4964, 0.2075, 0.4898, 0.5259, 0.2525, 0.3172, 0.296, 0.3145, 0.2843, 0.5254, 0.2387, 0.8024, 0.4519, 0.8025, 0.4456, 0.8025, 0.4456, 0.8024, 0.4519, 0.3169, 0.4115, 0.3175, 0.4196, 0.2095, 0.4253, 0.2087, 0.4188, 0.5254, 0.2387, 0.3145, 0.2843, 0.3116, 0.2721, 0.525, 0.2246, 0.8976, 0.2706, 0.9089, 0.2619, 0.9089, 0.2619, 0.8976, 0.2706, 0.195, 0.08851, 0.2066, 0.1092, 0.04776, 0.223, 0.02605, 0.2135, 0.525, 0.2246, 0.3116, 0.2721, 0.3083, 0.2592, 0.5247, 0.2101, 0.818, 0.5285, 0.8154, 0.5219, 0.8154, 0.5219, 0.818, 0.5285, 0.315, 0.5075, 0.3139, 0.5159, 0.2048, 0.5031, 0.2063, 0.4964, 0.5247, 0.2101, 0.3083, 0.2592, 0.3047, 0.2458, 0.5243, 0.1952, 0.8875, 0.2791, 0.8976, 0.2706, 0.8976, 0.2706, 0.8875, 0.2791, 0.3175, 0.4196, 0.3179, 0.4276, 0.2101, 0.4317, 0.2095, 0.4253, 0.5243, 0.1952, 0.3047, 0.2458, 0.3006, 0.2317, 0.524, 0.1799, 0.8209, 0.5352, 0.818, 0.5285, 0.818, 0.5285, 0.8209, 0.5352, 0.2066, 0.1092, 0.2173, 0.1288, 0.06662, 0.2324, 0.04776, 0.223, 0.524, 0.1799, 0.3006, 0.2317, 0.2961, 0.2168, 0.5237, 0.1642, 0.8784, 0.2873, 0.8875, 0.2791, 0.8875, 0.2791, 0.8784, 0.2873, 0.3139, 0.5159, 0.3126, 0.5244, 0.2032, 0.5098, 0.2048, 0.5031, 0.5237, 0.1642, 0.2961, 0.2168, 0.2911, 0.2013, 0.5234, 0.148, 0.824, 0.542, 0.8209, 0.5352, 0.8209, 0.5352, 0.824, 0.542, 0.3179, 0.4276, 0.3182, 0.4355, 0.2105, 0.4382, 0.2101, 0.4317, 0.5234, 0.148, 0.2911, 0.2013, 0.2856, 0.1849, 0.5232, 0.1313, 0.8702, 0.2954, 0.8784, 0.2873, 0.8784, 0.2873, 0.8702, 0.2954, 0.2173, 0.1288, 0.2273, 0.1475, 0.08315, 0.2417, 0.06662, 0.2324, 0.5232, 0.1313, 0.2856, 0.1849, 0.2796, 0.1676, 0.5229, 0.1141, 0.8276, 0.5488, 0.824, 0.542, 0.824, 0.542, 0.8276, 0.5488, 0.3126, 0.5244, 0.3111, 0.533, 0.2012, 0.5166, 0.2032, 0.5098, 0.5229, 0.1141, 0.2796, 0.1676, 0.2729, 0.1495, 0.5227, 0.09642, 0.8627, 0.3033, 0.8702, 0.2954, 0.8702, 0.2954, 0.8627, 0.3033, 0.3182, 0.4355, 0.3184, 0.4434, 0.2108, 0.4446, 0.2105, 0.4382, 0.5227, 0.09642, 0.2729, 0.1495, 0.2658, 0.1304, 0.5225, 0.07821, 0.8314, 0.5557, 0.8276, 0.5488, 0.8276, 0.5488, 0.8314, 0.5557, 0.2273, 0.1475, 0.2365, 0.1653, 0.09771, 0.2508, 0.08315, 0.2417, 0.5225, 0.07821, 0.2658, 0.1304, 0.2581, 0.1103, 0.5222, 0.05946, 0.856, 0.3111, 0.8627, 0.3033, 0.8627, 0.3033, 0.856, 0.3111, 0.3111, 0.533, 0.3094, 0.5419, 0.1991, 0.5235, 0.2012, 0.5166, 0.5222, 0.05946, 0.2581, 0.1103, 0.25, 0.08909, 0.5219, 0.04017, 0.8357, 0.5627, 0.8314, 0.5557, 0.8314, 0.5557, 0.8357, 0.5627, 0.3184, 0.4434, 0.3184, 0.4513, 0.2108, 0.451, 0.2108, 0.4446, 0.5219, 0.04017, 0.25, 0.08909, 0.2415, 0.06675, 0.5214, 0.02033, 0.8499, 0.3186, 0.856, 0.3111, 0.856, 0.3111, 0.8499, 0.3186, 0.2365, 0.1653, 0.245, 0.1821, 0.1106, 0.2598, 0.09771, 0.2508, 0.5214, 0.02033, 0.2415, 0.06675, 0.233, 0.04301, 0.5207, 9.529e-05, 0.8404, 0.5699, 0.8357, 0.5627, 0.8357, 0.5627, 0.8404, 0.5699, 0.3094, 0.5419, 0.3076, 0.551, 0.1966, 0.5306, 0.1991, 0.5235, 0.5183, 0.9082, 0.2272, 0.8588, 0.237, 0.8353, 0.5191, 0.8874, 0.8443, 0.3261, 0.8499, 0.3186, 0.8499, 0.3186, 0.8443, 0.3261, 0.245, 0.1821, 0.2529, 0.1981, 0.1221, 0.2686, 0.1106, 0.2598, 0.5191, 0.8874, 0.237, 0.8353, 0.2462, 0.8131, 0.5197, 0.8671, 0.8455, 0.5771, 0.8404, 0.5699, 0.8404, 0.5699, 0.8455, 0.5771, 0.3076, 0.551, 0.3054, 0.5603, 0.1938, 0.5377, 0.1966, 0.5306, 0.5197, 0.8671, 0.2462, 0.8131, 0.2548, 0.7921, 0.5201, 0.8474, 0.8393, 0.3334, 0.8443, 0.3261, 0.8443, 0.3261, 0.8393, 0.3334, 0.2529, 0.1981, 0.26, 0.2133, 0.1323, 0.2773, 0.1221, 0.2686, 0.5201, 0.8474, 0.2548, 0.7921, 0.2629, 0.7721, 0.5205, 0.8283, 0.8511, 0.5845, 0.8455, 0.5771, 0.8455, 0.5771, 0.8511, 0.5845, 0.3054, 0.5603, 0.303, 0.5699, 0.1907, 0.5449, 0.1938, 0.5377, 0.5205, 0.8283, 0.2629, 0.7721, 0.2704, 0.7531, 0.5209, 0.8098, 0.8347, 0.3406, 0.8393, 0.3334, 0.8393, 0.3334, 0.8347, 0.3406, 0.26, 0.2133, 0.2666, 0.2278, 0.1415, 0.2859, 0.1323, 0.2773, 0.5209, 0.8098, 0.2704, 0.7531, 0.2772, 0.7351, 0.5212, 0.7918, 0.8573, 0.5919, 0.8511, 0.5845, 0.8511, 0.5845, 0.8573, 0.5919, 0.303, 0.5699, 0.3004, 0.5798, 0.1872, 0.5523, 0.1907, 0.5449, 0.5212, 0.7918, 0.2772, 0.7351, 0.2835, 0.7179, 0.5216, 0.7744, 0.8305, 0.3477, 0.8347, 0.3406, 0.8347, 0.3406, 0.8305, 0.3477, 0.2666, 0.2278, 0.2726, 0.2416, 0.1497, 0.2944, 0.1415, 0.2859, 0.5216, 0.7744, 0.2835, 0.7179, 0.2892, 0.7015, 0.5219, 0.7576, 0.8641, 0.5996, 0.8573, 0.5919, 0.8573, 0.5919, 0.8641, 0.5996, 0.3004, 0.5798, 0.2974, 0.5901, 0.1833, 0.5597, 0.1872, 0.5523, 0.5219, 0.7576, 0.2892, 0.7015, 0.2944, 0.6859, 0.5223, 0.7412, 0.8267, 0.3547, 0.8305, 0.3477, 0.8305, 0.3477, 0.8267, 0.3547, 0.2726, 0.2416, 0.278, 0.2547, 0.157, 0.3027, 0.1497, 0.2944, 0.5223, 0.7412, 0.2944, 0.6859, 0.2991, 0.6711, 0.5227, 0.7252, 0.8716, 0.6073, 0.8641, 0.5996, 0.8641, 0.5996, 0.8716, 0.6073, 0.2974, 0.5901, 0.2941, 0.6007, 0.179, 0.5673, 0.1833, 0.5597, 0.5227, 0.7252, 0.2991, 0.6711, 0.3033, 0.657, 0.5232, 0.7098, 0.8232, 0.3615, 0.8267, 0.3547, 0.8267, 0.3547, 0.8232, 0.3615, 0.278, 0.2547, 0.2829, 0.2673, 0.1636, 0.3108, 0.157, 0.3027, 0.5232, 0.7098, 0.3033, 0.657, 0.307, 0.6436, 0.5236, 0.6948, 0.8798, 0.6153, 0.8716, 0.6073, 0.8716, 0.6073, 0.8798, 0.6153, 0.2941, 0.6007, 0.2904, 0.6117, 0.1742, 0.575, 0.179, 0.5673, 0.5236, 0.6948, 0.307, 0.6436, 0.3104, 0.6308, 0.5241, 0.6801, 0.8201, 0.3683, 0.8232, 0.3615, 0.8232, 0.3615, 0.8201, 0.3683, 0.2829, 0.2673, 0.2873, 0.2793, 0.1695, 0.3189, 0.1636, 0.3108, 0.5241, 0.6801, 0.3104, 0.6308, 0.3135, 0.6185, 0.5246, 0.6659, 0.889, 0.6234, 0.8798, 0.6153, 0.8798, 0.6153, 0.889, 0.6234, 0.2904, 0.6117, 0.2863, 0.6232, 0.1688, 0.5829, 0.1742, 0.575, 0.5246, 0.6659, 0.3135, 0.6185, 0.3162, 0.6068, 0.525, 0.652, 0.8173, 0.3751, 0.8201, 0.3683, 0.8201, 0.3683, 0.8173, 0.3751, 0.2873, 0.2793, 0.2913, 0.2908, 0.1749, 0.3268, 0.1695, 0.3189, 0.525, 0.652, 0.3162, 0.6068, 0.3186, 0.5955, 0.5255, 0.6385, 0.8991, 0.6316, 0.889, 0.6234, 0.889, 0.6234, 0.8991, 0.6316, 0.2863, 0.6232, 0.2817, 0.6352, 0.1629, 0.5909, 0.1688, 0.5829, 0.5255, 0.6385, 0.3186, 0.5955, 0.3208, 0.5847, 0.526, 0.6253, 0.8147, 0.3817, 0.8173, 0.3751, 0.8173, 0.3751, 0.8147, 0.3817, 0.2913, 0.2908, 0.2949, 0.3019, 0.1796, 0.3345, 0.1749, 0.3268, 0.526, 0.6253, 0.3208, 0.5847, 0.3227, 0.5743, 0.5265, 0.6124, 0.9104, 0.64, 0.8991, 0.6316, 0.8991, 0.6316, 0.9104, 0.64, 0.2817, 0.6352, 0.2767, 0.6477, 0.1562, 0.599, 0.1629, 0.5909, 0.5265, 0.6124, 0.3227, 0.5743, 0.3244, 0.5642, 0.527, 0.5998, 0.8026, 0.4581, 0.8024, 0.4519, 0.8024, 0.4519, 0.8026, 0.4581, 0.2949, 0.3019, 0.2982, 0.3125, 0.1839, 0.3421, 0.1796, 0.3345, 0.527, 0.5998, 0.3244, 0.5642, 0.326, 0.5545, 0.5275, 0.5874, 0.8125, 0.3883, 0.8147, 0.3817, 0.8147, 0.3817, 0.8125, 0.3883, 0.2767, 0.6477, 0.2712, 0.6608, 0.1489, 0.6073, 0.1562, 0.599, 0.5275, 0.5874, 0.326, 0.5545, 0.3273, 0.545, 0.5279, 0.5753, 0.923, 0.6486, 0.9104, 0.64, 0.9104, 0.64, 0.923, 0.6486, 0.2982, 0.3125, 0.3011, 0.3227, 0.1878, 0.3496, 0.1839, 0.3421, 0.5279, 0.5753, 0.3273, 0.545, 0.3286, 0.5357, 0.5283, 0.5634, 0.8029, 0.4644, 0.8026, 0.4581, 0.8026, 0.4581, 0.8029, 0.4644, 0.2712, 0.6608, 0.2651, 0.6745, 0.1406, 0.6156, 0.1489, 0.6073, 0.5283, 0.5634, 0.3286, 0.5357, 0.3296, 0.5267, 0.5287, 0.5517, 0.8105, 0.3948, 0.8125, 0.3883, 0.8125, 0.3883, 0.8105, 0.3948, 0.3011, 0.3227, 0.3037, 0.3327, 0.1912, 0.357, 0.1878, 0.3496, 0.5287, 0.5517, 0.3296, 0.5267, 0.3306, 0.5179, 0.5291, 0.5402, 0.9371, 0.6574, 0.923, 0.6486, 0.923, 0.6486, 0.9371, 0.6574, 0.2651, 0.6745, 0.2584, 0.6889, 0.1315, 0.6242, 0.1406, 0.6156, 0.5291, 0.5402, 0.3306, 0.5179, 0.3314, 0.5093, 0.5294, 0.5288, 0.8034, 0.4707, 0.8029, 0.4644, 0.8029, 0.4644, 0.8034, 0.4707, 0.3037, 0.3327, 0.306, 0.3423, 0.1943, 0.3643, 0.1912, 0.357, 0.5294, 0.5288, 0.3314, 0.5093, 0.332, 0.5007, 0.5297, 0.5176, 0.8087, 0.4013, 0.8105, 0.3948, 0.8105, 0.3948, 0.8087, 0.4013, 0.2584, 0.6889, 0.2511, 0.704, 0.1212, 0.6328, 0.1315, 0.6242, 0.5297, 0.5176, 0.332, 0.5007, 0.3326, 0.4923, 0.53, 0.5064, 0.9532, 0.6663, 0.9371, 0.6574, 0.9371, 0.6574, 0.9532, 0.6663, 0.306, 0.3423, 0.3081, 0.3516, 0.197, 0.3714, 0.1943, 0.3643, 0.53, 0.5064, 0.3326, 0.4923, 0.3331, 0.484, 0.5302, 0.4954, 0.8041, 0.477, 0.8034, 0.4707, 0.8034, 0.4707, 0.8041, 0.477, 0.2511, 0.704, 0.2431, 0.72, 0.1097, 0.6416, 0.1212, 0.6328, 0.5302, 0.4954, 0.3331, 0.484, 0.3334, 0.4758, 0.5304, 0.4845, 0.8072, 0.4077, 0.8087, 0.4013, 0.8087, 0.4013, 0.8072, 0.4077, 0.3081, 0.3516, 0.3099, 0.3607, 0.1995, 0.3784, 0.197, 0.3714, 0.5304, 0.4845, 0.3334, 0.4758, 0.3337, 0.4676, 0.5306, 0.4736, 0.9714, 0.6754, 0.9532, 0.6663, 0.9532, 0.6663, 0.9714, 0.6754, 0.2431, 0.72, 0.2345, 0.7367, 0.09686, 0.6504, 0.1097, 0.6416, 0.5306, 0.4736, 0.3337, 0.4676, 0.3338, 0.4595, 0.5307, 0.4627, 0.8051, 0.4833, 0.8041, 0.477, 0.8041, 0.477, 0.8051, 0.4833, 0.3184, 0.4513, 0.3183, 0.4592, 0.2107, 0.4574, 0.2108, 0.451, 0.5307, 0.4627, 0.3338, 0.4595, 0.3339, 0.4514, 0.5307, 0.4519, 0.7734, 0.4595, 0.5889, 0.4627, 0.5889, 0.4519, 0.7732, 0.452, 0.7738, 0.4669, 0.589, 0.4735, 0.5889, 0.4627, 0.7734, 0.4595, 0.7744, 0.4744, 0.5891, 0.4844, 0.589, 0.4735, 0.7738, 0.4669, 0.7753, 0.4819, 0.5893, 0.4953, 0.5891, 0.4844, 0.7744, 0.4744, 0.7764, 0.4895, 0.5895, 0.5063, 0.5893, 0.4953, 0.7753, 0.4819, 0.7778, 0.4971, 0.5898, 0.5174, 0.5895, 0.5063, 0.7764, 0.4895, 0.7794, 0.5047, 0.5902, 0.5285, 0.5898, 0.5174, 0.7778, 0.4971, 0.7813, 0.5123, 0.5907, 0.5398, 0.5902, 0.5285, 0.7794, 0.5047, 0.7834, 0.52, 0.5912, 0.5513, 0.5907, 0.5398, 0.7813, 0.5123, 0.7859, 0.5278, 0.5918, 0.5628, 0.5912, 0.5513, 0.7834, 0.52, 0.7887, 0.5356, 0.5925, 0.5746, 0.5918, 0.5628, 0.7859, 0.5278, 0.7918, 0.5435, 0.5932, 0.5866, 0.5925, 0.5746, 0.7887, 0.5356, 0.7952, 0.5514, 0.5941, 0.5987, 0.5932, 0.5866, 0.7918, 0.5435, 0.799, 0.5595, 0.595, 0.6111, 0.5941, 0.5987, 0.7952, 0.5514, 0.8032, 0.5677, 0.5961, 0.6238, 0.595, 0.6111, 0.799, 0.5595, 0.8079, 0.5759, 0.5973, 0.6367, 0.5961, 0.6238, 0.8032, 0.5677, 0.8129, 0.5843, 0.5986, 0.6499, 0.5973, 0.6367, 0.8079, 0.5759, 0.8185, 0.5928, 0.6, 0.6634, 0.5986, 0.6499, 0.8129, 0.5843, 0.8246, 0.6015, 0.6016, 0.6772, 0.6, 0.6634, 0.8185, 0.5928, 0.8313, 0.6102, 0.6033, 0.6914, 0.6016, 0.6772, 0.8246, 0.6015, 0.8387, 0.6192, 0.6052, 0.706, 0.6033, 0.6914, 0.8313, 0.6102, 0.8468, 0.6283, 0.6073, 0.721, 0.6052, 0.706, 0.8387, 0.6192, 0.8558, 0.6376, 0.6096, 0.7364, 0.6073, 0.721, 0.8468, 0.6283, 0.8656, 0.647, 0.612, 0.7522, 0.6096, 0.7364, 0.8558, 0.6376, 0.8765, 0.6567, 0.6147, 0.7686, 0.612, 0.7522, 0.8656, 0.647, 0.8886, 0.6665, 0.6176, 0.7854, 0.6147, 0.7686, 0.8765, 0.6567, 0.902, 0.6766, 0.6208, 0.8028, 0.6176, 0.7854, 0.8886, 0.6665, 0.9171, 0.6869, 0.6242, 0.8209, 0.6208, 0.8028, 0.902, 0.6766, 0.934, 0.6973, 0.6279, 0.8395, 0.6242, 0.8209, 0.9171, 0.6869, 0.9531, 0.708, 0.632, 0.8589, 0.6279, 0.8395, 0.934, 0.6973, 0.9749, 0.7188, 0.6364, 0.879, 0.632, 0.8589, 0.9531, 0.708, 0.9999, 0.7297, 0.6413, 0.9001, 0.6364, 0.879, 0.9749, 0.7188, 0.9742, 0.1812, 0.6358, 0.02794, 0.6403, 0.007016, 0.9999, 0.1696, 0.952, 0.1926, 0.6316, 0.04805, 0.6358, 0.02794, 0.9742, 0.1812, 0.9326, 0.2038, 0.6277, 0.06731, 0.6316, 0.04805, 0.952, 0.1926, 0.9155, 0.2147, 0.6241, 0.0858, 0.6277, 0.06731, 0.9326, 0.2038, 0.9003, 0.2253, 0.6207, 0.1036, 0.6241, 0.0858, 0.9155, 0.2147, 0.8868, 0.2356, 0.6176, 0.1208, 0.6207, 0.1036, 0.9003, 0.2253, 0.8747, 0.2457, 0.6148, 0.1375, 0.6176, 0.1208, 0.8868, 0.2356, 0.8639, 0.2556, 0.6121, 0.1536, 0.6148, 0.1375, 0.8747, 0.2457, 0.8541, 0.2652, 0.6097, 0.1693, 0.6121, 0.1536, 0.8639, 0.2556, 0.8452, 0.2747, 0.6075, 0.1845, 0.6097, 0.1693, 0.8541, 0.2652, 0.8372, 0.2839, 0.6054, 0.1993, 0.6075, 0.1845, 0.8452, 0.2747, 0.8299, 0.293, 0.6035, 0.2137, 0.6054, 0.1993, 0.8372, 0.2839, 0.8232, 0.3019, 0.6018, 0.2277, 0.6035, 0.2137, 0.8299, 0.293, 0.8172, 0.3106, 0.6002, 0.2414, 0.6018, 0.2277, 0.8232, 0.3019, 0.8117, 0.3192, 0.5988, 0.2548, 0.6002, 0.2414, 0.8172, 0.3106, 0.8067, 0.3276, 0.5974, 0.2679, 0.5988, 0.2548, 0.8117, 0.3192, 0.8022, 0.336, 0.5963, 0.2807, 0.5974, 0.2679, 0.8067, 0.3276, 0.798, 0.3442, 0.5952, 0.2933, 0.5963, 0.2807, 0.8022, 0.336, 0.7943, 0.3523, 0.5942, 0.3056, 0.5952, 0.2933, 0.798, 0.3442, 0.791, 0.3603, 0.5934, 0.3177, 0.5942, 0.3056, 0.7943, 0.3523, 0.7879, 0.3682, 0.5926, 0.3295, 0.5934, 0.3177, 0.791, 0.3603, 0.7852, 0.3761, 0.5919, 0.3412, 0.5926, 0.3295, 0.7879, 0.3682, 0.7828, 0.3839, 0.5913, 0.3528, 0.5919, 0.3412, 0.7852, 0.3761, 0.7807, 0.3916, 0.5908, 0.3642, 0.5913, 0.3528, 0.7828, 0.3839, 0.7789, 0.3993, 0.5903, 0.3754, 0.5908, 0.3642, 0.7807, 0.3916, 0.7774, 0.4069, 0.5899, 0.3865, 0.5903, 0.3754, 0.7789, 0.3993, 0.7761, 0.4145, 0.5896, 0.3976, 0.5899, 0.3865, 0.7774, 0.4069, 0.775, 0.422, 0.5893, 0.4085, 0.5896, 0.3976, 0.7761, 0.4145, 0.7742, 0.4295, 0.5891, 0.4194, 0.5893, 0.4085, 0.775, 0.422, 0.7736, 0.437, 0.589, 0.4303, 0.5891, 0.4194, 0.7742, 0.4295, 0.7733, 0.4445, 0.5889, 0.4411, 0.589, 0.4303, 0.7736, 0.437, 0.7732, 0.452, 0.5889, 0.4519, 0.5889, 0.4411, 0.7733, 0.4445, 0.5889, 0.4627, 0.5307, 0.4627, 0.5307, 0.4519, 0.5889, 0.4519, 0.589, 0.4735, 0.5306, 0.4736, 0.5307, 0.4627, 0.5889, 0.4627, 0.5891, 0.4844, 0.5304, 0.4845, 0.5306, 0.4736, 0.589, 0.4735, 0.5893, 0.4953, 0.5302, 0.4954, 0.5304, 0.4845, 0.5891, 0.4844, 0.5895, 0.5063, 0.53, 0.5064, 0.5302, 0.4954, 0.5893, 0.4953, 0.5898, 0.5174, 0.5297, 0.5176, 0.53, 0.5064, 0.5895, 0.5063, 0.5902, 0.5285, 0.5294, 0.5288, 0.5297, 0.5176, 0.5898, 0.5174, 0.5907, 0.5398, 0.5291, 0.5402, 0.5294, 0.5288, 0.5902, 0.5285, 0.5912, 0.5513, 0.5287, 0.5517, 0.5291, 0.5402, 0.5907, 0.5398, 0.5918, 0.5628, 0.5283, 0.5634, 0.5287, 0.5517, 0.5912, 0.5513, 0.5925, 0.5746, 0.5279, 0.5753, 0.5283, 0.5634, 0.5918, 0.5628, 0.5932, 0.5866, 0.5275, 0.5874, 0.5279, 0.5753, 0.5925, 0.5746, 0.5941, 0.5987, 0.527, 0.5998, 0.5275, 0.5874, 0.5932, 0.5866, 0.595, 0.6111, 0.5265, 0.6124, 0.527, 0.5998, 0.5941, 0.5987, 0.5961, 0.6238, 0.526, 0.6253, 0.5265, 0.6124, 0.595, 0.6111, 0.5973, 0.6367, 0.5255, 0.6385, 0.526, 0.6253, 0.5961, 0.6238, 0.5986, 0.6499, 0.525, 0.652, 0.5255, 0.6385, 0.5973, 0.6367, 0.6, 0.6634, 0.5246, 0.6659, 0.525, 0.652, 0.5986, 0.6499, 0.6016, 0.6772, 0.5241, 0.6801, 0.5246, 0.6659, 0.6, 0.6634, 0.6033, 0.6914, 0.5236, 0.6948, 0.5241, 0.6801, 0.6016, 0.6772, 0.6052, 0.706, 0.5232, 0.7098, 0.5236, 0.6948, 0.6033, 0.6914, 0.6073, 0.721, 0.5227, 0.7252, 0.5232, 0.7098, 0.6052, 0.706, 0.6096, 0.7364, 0.5223, 0.7412, 0.5227, 0.7252, 0.6073, 0.721, 0.612, 0.7522, 0.5219, 0.7576, 0.5223, 0.7412, 0.6096, 0.7364, 0.6147, 0.7686, 0.5216, 0.7744, 0.5219, 0.7576, 0.612, 0.7522, 0.6176, 0.7854, 0.5212, 0.7918, 0.5216, 0.7744, 0.6147, 0.7686, 0.6208, 0.8028, 0.5209, 0.8098, 0.5212, 0.7918, 0.6176, 0.7854, 0.6242, 0.8209, 0.5205, 0.8283, 0.5209, 0.8098, 0.6208, 0.8028, 0.6279, 0.8395, 0.5201, 0.8474, 0.5205, 0.8283, 0.6242, 0.8209, 0.632, 0.8589, 0.5197, 0.8671, 0.5201, 0.8474, 0.6279, 0.8395, 0.6364, 0.879, 0.5191, 0.8874, 0.5197, 0.8671, 0.632, 0.8589, 0.6413, 0.9001, 0.5183, 0.9082, 0.5191, 0.8874, 0.6364, 0.879, 0.6358, 0.02794, 0.5214, 0.02033, 0.5207, 9.529e-05, 0.6403, 0.007016, 0.6316, 0.04805, 0.5219, 0.04017, 0.5214, 0.02033, 0.6358, 0.02794, 0.6277, 0.06731, 0.5222, 0.05946, 0.5219, 0.04017, 0.6316, 0.04805, 0.6241, 0.0858, 0.5225, 0.07821, 0.5222, 0.05946, 0.6277, 0.06731, 0.6207, 0.1036, 0.5227, 0.09642, 0.5225, 0.07821, 0.6241, 0.0858, 0.6176, 0.1208, 0.5229, 0.1141, 0.5227, 0.09642, 0.6207, 0.1036, 0.6148, 0.1375, 0.5232, 0.1313, 0.5229, 0.1141, 0.6176, 0.1208, 0.6121, 0.1536, 0.5234, 0.148, 0.5232, 0.1313, 0.6148, 0.1375, 0.6097, 0.1693, 0.5237, 0.1642, 0.5234, 0.148, 0.6121, 0.1536, 0.6075, 0.1845, 0.524, 0.1799, 0.5237, 0.1642, 0.6097, 0.1693, 0.6054, 0.1993, 0.5243, 0.1952, 0.524, 0.1799, 0.6075, 0.1845, 0.6035, 0.2137, 0.5247, 0.2101, 0.5243, 0.1952, 0.6054, 0.1993, 0.6018, 0.2277, 0.525, 0.2246, 0.5247, 0.2101, 0.6035, 0.2137, 0.6002, 0.2414, 0.5254, 0.2387, 0.525, 0.2246, 0.6018, 0.2277, 0.5988, 0.2548, 0.5259, 0.2525, 0.5254, 0.2387, 0.6002, 0.2414, 0.5974, 0.2679, 0.5263, 0.2659, 0.5259, 0.2525, 0.5988, 0.2548, 0.5963, 0.2807, 0.5267, 0.279, 0.5263, 0.2659, 0.5974, 0.2679, 0.5952, 0.2933, 0.5271, 0.2918, 0.5267, 0.279, 0.5963, 0.2807, 0.5942, 0.3056, 0.5276, 0.3044, 0.5271, 0.2918, 0.5952, 0.2933, 0.5934, 0.3177, 0.528, 0.3167, 0.5276, 0.3044, 0.5942, 0.3056, 0.5926, 0.3295, 0.5284, 0.3288, 0.528, 0.3167, 0.5934, 0.3177, 0.5919, 0.3412, 0.5287, 0.3406, 0.5284, 0.3288, 0.5926, 0.3295, 0.5913, 0.3528, 0.5291, 0.3523, 0.5287, 0.3406, 0.5919, 0.3412, 0.5908, 0.3642, 0.5294, 0.3638, 0.5291, 0.3523, 0.5913, 0.3528, 0.5903, 0.3754, 0.5297, 0.3751, 0.5294, 0.3638, 0.5908, 0.3642, 0.5899, 0.3865, 0.53, 0.3863, 0.5297, 0.3751, 0.5903, 0.3754, 0.5896, 0.3976, 0.5302, 0.3974, 0.53, 0.3863, 0.5899, 0.3865, 0.5893, 0.4085, 0.5304, 0.4084, 0.5302, 0.3974, 0.5896, 0.3976, 0.5891, 0.4194, 0.5305, 0.4194, 0.5304, 0.4084, 0.5893, 0.4085, 0.589, 0.4303, 0.5306, 0.4302, 0.5305, 0.4194, 0.5891, 0.4194, 0.5889, 0.4411, 0.5307, 0.4411, 0.5306, 0.4302, 0.589, 0.4303, 0.5889, 0.4519, 0.5307, 0.4519, 0.5307, 0.4411, 0.5889, 0.4411, 0.3184, 0.4513, 0.3184, 0.4434, 0.3339, 0.4433, 0.3339, 0.4514, 0.3184, 0.4434, 0.3182, 0.4355, 0.3338, 0.4352, 0.3339, 0.4433, 0.3182, 0.4355, 0.3179, 0.4276, 0.3336, 0.427, 0.3338, 0.4352, 0.3179, 0.4276, 0.3175, 0.4196, 0.3333, 0.4188, 0.3336, 0.427, 0.3175, 0.4196, 0.3169, 0.4115, 0.3328, 0.4105, 0.3333, 0.4188, 0.3169, 0.4115, 0.3162, 0.4034, 0.3323, 0.4021, 0.3328, 0.4105, 0.3162, 0.4034, 0.3153, 0.3951, 0.3317, 0.3936, 0.3323, 0.4021, 0.3153, 0.3951, 0.3142, 0.3868, 0.3309, 0.3849, 0.3317, 0.3936, 0.3142, 0.3868, 0.313, 0.3782, 0.3301, 0.3761, 0.3309, 0.3849, 0.313, 0.3782, 0.3116, 0.3696, 0.329, 0.3671, 0.3301, 0.3761, 0.3116, 0.3696, 0.3099, 0.3607, 0.3279, 0.3578, 0.329, 0.3671, 0.3099, 0.3607, 0.3081, 0.3516, 0.3266, 0.3484, 0.3279, 0.3578, 0.3081, 0.3516, 0.306, 0.3423, 0.3251, 0.3386, 0.3266, 0.3484, 0.306, 0.3423, 0.3037, 0.3327, 0.3234, 0.3285, 0.3251, 0.3386, 0.3037, 0.3327, 0.3011, 0.3227, 0.3216, 0.3181, 0.3234, 0.3285, 0.3011, 0.3227, 0.2982, 0.3125, 0.3195, 0.3073, 0.3216, 0.3181, 0.2982, 0.3125, 0.2949, 0.3019, 0.3172, 0.296, 0.3195, 0.3073, 0.2949, 0.3019, 0.2913, 0.2908, 0.3145, 0.2843, 0.3172, 0.296, 0.2913, 0.2908, 0.2873, 0.2793, 0.3116, 0.2721, 0.3145, 0.2843, 0.2873, 0.2793, 0.2829, 0.2673, 0.3083, 0.2592, 0.3116, 0.2721, 0.2829, 0.2673, 0.278, 0.2547, 0.3047, 0.2458, 0.3083, 0.2592, 0.278, 0.2547, 0.2726, 0.2416, 0.3006, 0.2317, 0.3047, 0.2458, 0.2726, 0.2416, 0.2666, 0.2278, 0.2961, 0.2168, 0.3006, 0.2317, 0.2666, 0.2278, 0.26, 0.2133, 0.2911, 0.2013, 0.2961, 0.2168, 0.26, 0.2133, 0.2529, 0.1981, 0.2856, 0.1849, 0.2911, 0.2013, 0.2529, 0.1981, 0.245, 0.1821, 0.2796, 0.1676, 0.2856, 0.1849, 0.245, 0.1821, 0.2365, 0.1653, 0.2729, 0.1495, 0.2796, 0.1676, 0.2365, 0.1653, 0.2273, 0.1475, 0.2658, 0.1304, 0.2729, 0.1495, 0.2273, 0.1475, 0.2173, 0.1288, 0.2581, 0.1103, 0.2658, 0.1304, 0.2173, 0.1288, 0.2066, 0.1092, 0.25, 0.08909, 0.2581, 0.1103, 0.2066, 0.1092, 0.195, 0.08851, 0.2415, 0.06675, 0.25, 0.08909, 0.195, 0.08851, 0.1824, 0.0668, 0.233, 0.04301, 0.2415, 0.06675, 0.18, 0.8332, 0.1925, 0.8124, 0.237, 0.8353, 0.2272, 0.8588, 0.1925, 0.8124, 0.2042, 0.7921, 0.2462, 0.8131, 0.237, 0.8353, 0.2042, 0.7921, 0.215, 0.7728, 0.2548, 0.7921, 0.2462, 0.8131, 0.215, 0.7728, 0.2251, 0.7543, 0.2629, 0.7721, 0.2548, 0.7921, 0.2251, 0.7543, 0.2345, 0.7367, 0.2704, 0.7531, 0.2629, 0.7721, 0.2345, 0.7367, 0.2431, 0.72, 0.2772, 0.7351, 0.2704, 0.7531, 0.2431, 0.72, 0.2511, 0.704, 0.2835, 0.7179, 0.2772, 0.7351, 0.2511, 0.704, 0.2584, 0.6889, 0.2892, 0.7015, 0.2835, 0.7179, 0.2584, 0.6889, 0.2651, 0.6745, 0.2944, 0.6859, 0.2892, 0.7015, 0.2651, 0.6745, 0.2712, 0.6608, 0.2991, 0.6711, 0.2944, 0.6859, 0.2712, 0.6608, 0.2767, 0.6477, 0.3033, 0.657, 0.2991, 0.6711, 0.2767, 0.6477, 0.2817, 0.6352, 0.307, 0.6436, 0.3033, 0.657, 0.2817, 0.6352, 0.2863, 0.6232, 0.3104, 0.6308, 0.307, 0.6436, 0.2863, 0.6232, 0.2904, 0.6117, 0.3135, 0.6185, 0.3104, 0.6308, 0.2904, 0.6117, 0.2941, 0.6007, 0.3162, 0.6068, 0.3135, 0.6185, 0.2941, 0.6007, 0.2974, 0.5901, 0.3186, 0.5955, 0.3162, 0.6068, 0.2974, 0.5901, 0.3004, 0.5798, 0.3208, 0.5847, 0.3186, 0.5955, 0.3004, 0.5798, 0.303, 0.5699, 0.3227, 0.5743, 0.3208, 0.5847, 0.303, 0.5699, 0.3054, 0.5603, 0.3244, 0.5642, 0.3227, 0.5743, 0.3054, 0.5603, 0.3076, 0.551, 0.326, 0.5545, 0.3244, 0.5642, 0.3076, 0.551, 0.3094, 0.5419, 0.3273, 0.545, 0.326, 0.5545, 0.3094, 0.5419, 0.3111, 0.533, 0.3286, 0.5357, 0.3273, 0.545, 0.3111, 0.533, 0.3126, 0.5244, 0.3296, 0.5267, 0.3286, 0.5357, 0.3126, 0.5244, 0.3139, 0.5159, 0.3306, 0.5179, 0.3296, 0.5267, 0.3139, 0.5159, 0.315, 0.5075, 0.3314, 0.5093, 0.3306, 0.5179, 0.315, 0.5075, 0.3159, 0.4992, 0.332, 0.5007, 0.3314, 0.5093, 0.3159, 0.4992, 0.3167, 0.4911, 0.3326, 0.4923, 0.332, 0.5007, 0.3167, 0.4911, 0.3173, 0.483, 0.3331, 0.484, 0.3326, 0.4923, 0.3173, 0.483, 0.3178, 0.475, 0.3334, 0.4758, 0.3331, 0.484, 0.3178, 0.475, 0.3181, 0.4671, 0.3337, 0.4676, 0.3334, 0.4758, 0.3181, 0.4671, 0.3183, 0.4592, 0.3338, 0.4595, 0.3337, 0.4676, 0.3183, 0.4592, 0.3184, 0.4513, 0.3339, 0.4514, 0.3338, 0.4595, 0.05591, 0.4506, 0.2108, 0.4446, 0.2108, 0.451, 0.05591, 0.4506, 0.2105, 0.4382, 0.2108, 0.4446, 0.05591, 0.4506, 0.2101, 0.4317, 0.2105, 0.4382, 0.05591, 0.4506, 0.2095, 0.4253, 0.2101, 0.4317, 0.05591, 0.4506, 0.2087, 0.4188, 0.2095, 0.4253, 0.05591, 0.4506, 0.2077, 0.4122, 0.2087, 0.4188, 0.05591, 0.4506, 0.2065, 0.4056, 0.2077, 0.4122, 0.05591, 0.4506, 0.2051, 0.3989, 0.2065, 0.4056, 0.05591, 0.4506, 0.2035, 0.3922, 0.2051, 0.3989, 0.05591, 0.4506, 0.2016, 0.3853, 0.2035, 0.3922, 0.05591, 0.4506, 0.1995, 0.3784, 0.2016, 0.3853, 0.05591, 0.4506, 0.197, 0.3714, 0.1995, 0.3784, 0.05591, 0.4506, 0.1943, 0.3643, 0.197, 0.3714, 0.05591, 0.4506, 0.1912, 0.357, 0.1943, 0.3643, 0.05591, 0.4506, 0.1878, 0.3496, 0.1912, 0.357, 0.05591, 0.4506, 0.1839, 0.3421, 0.1878, 0.3496, 0.05591, 0.4506, 0.1796, 0.3345, 0.1839, 0.3421, 0.05591, 0.4506, 0.1749, 0.3268, 0.1796, 0.3345, 0.05591, 0.4506, 0.1695, 0.3189, 0.1749, 0.3268, 0.05591, 0.4506, 0.1636, 0.3108, 0.1695, 0.3189, 0.05591, 0.4506, 0.157, 0.3027, 0.1636, 0.3108, 0.05591, 0.4506, 0.1497, 0.2944, 0.157, 0.3027, 0.05591, 0.4506, 0.1415, 0.2859, 0.1497, 0.2944, 0.05591, 0.4506, 0.1323, 0.2773, 0.1415, 0.2859, 0.05591, 0.4506, 0.1221, 0.2686, 0.1323, 0.2773, 0.05591, 0.4506, 0.1106, 0.2598, 0.1221, 0.2686, 0.05591, 0.4506, 0.09771, 0.2508, 0.1106, 0.2598, 0.05591, 0.4506, 0.08315, 0.2417, 0.09771, 0.2508, 0.05591, 0.4506, 0.06662, 0.2324, 0.08315, 0.2417, 0.05591, 0.4506, 0.04776, 0.223, 0.06662, 0.2324, 0.05591, 0.4506, 0.02605, 0.2135, 0.04776, 0.223, 0.05591, 0.4506, 0.0006117, 0.2036, 0.02605, 0.2135, 0.05591, 0.4506, 0.02544, 0.6872, 9.529e-05, 0.6969, 0.05591, 0.4506, 0.04705, 0.6778, 0.02544, 0.6872, 0.05591, 0.4506, 0.06584, 0.6685, 0.04705, 0.6778, 0.05591, 0.4506, 0.08232, 0.6594, 0.06584, 0.6685, 0.05591, 0.4506, 0.09686, 0.6504, 0.08232, 0.6594, 0.05591, 0.4506, 0.1097, 0.6416, 0.09686, 0.6504, 0.05591, 0.4506, 0.1212, 0.6328, 0.1097, 0.6416, 0.05591, 0.4506, 0.1315, 0.6242, 0.1212, 0.6328, 0.05591, 0.4506, 0.1406, 0.6156, 0.1315, 0.6242, 0.05591, 0.4506, 0.1489, 0.6073, 0.1406, 0.6156, 0.05591, 0.4506, 0.1562, 0.599, 0.1489, 0.6073, 0.05591, 0.4506, 0.1629, 0.5909, 0.1562, 0.599, 0.05591, 0.4506, 0.1688, 0.5829, 0.1629, 0.5909, 0.05591, 0.4506, 0.1742, 0.575, 0.1688, 0.5829, 0.05591, 0.4506, 0.179, 0.5673, 0.1742, 0.575, 0.05591, 0.4506, 0.1833, 0.5597, 0.179, 0.5673, 0.05591, 0.4506, 0.1872, 0.5523, 0.1833, 0.5597, 0.05591, 0.4506, 0.1907, 0.5449, 0.1872, 0.5523, 0.05591, 0.4506, 0.1938, 0.5377, 0.1907, 0.5449, 0.05591, 0.4506, 0.1966, 0.5306, 0.1938, 0.5377, 0.05591, 0.4506, 0.1991, 0.5235, 0.1966, 0.5306, 0.05591, 0.4506, 0.2012, 0.5166, 0.1991, 0.5235, 0.05591, 0.4506, 0.2032, 0.5098, 0.2012, 0.5166, 0.05591, 0.4506, 0.2048, 0.5031, 0.2032, 0.5098, 0.05591, 0.4506, 0.2063, 0.4964, 0.2048, 0.5031, 0.05591, 0.4506, 0.2075, 0.4898, 0.2063, 0.4964, 0.05591, 0.4506, 0.2085, 0.4832, 0.2075, 0.4898, 0.05591, 0.4506, 0.2093, 0.4767, 0.2085, 0.4832, 0.05591, 0.4506, 0.21, 0.4703, 0.2093, 0.4767, 0.05591, 0.4506, 0.2104, 0.4638, 0.21, 0.4703, 0.05591, 0.4506, 0.2107, 0.4574, 0.2104, 0.4638, 0.05591, 0.4506, 0.2108, 0.451, 0.2107, 0.4574, 0.8025, 0.4456, 0.8024, 0.4519, 0.7732, 0.452, 0.7733, 0.4445, 0.8028, 0.4393, 0.8025, 0.4456, 0.7733, 0.4445, 0.7736, 0.437, 0.8032, 0.433, 0.8028, 0.4393, 0.7736, 0.437, 0.7742, 0.4295, 0.8039, 0.4267, 0.8032, 0.433, 0.7742, 0.4295, 0.775, 0.422, 0.8048, 0.4204, 0.8039, 0.4267, 0.775, 0.422, 0.7761, 0.4145, 0.8059, 0.4141, 0.8048, 0.4204, 0.7761, 0.4145, 0.7774, 0.4069, 0.8072, 0.4077, 0.8059, 0.4141, 0.7774, 0.4069, 0.7789, 0.3993, 0.8087, 0.4013, 0.8072, 0.4077, 0.7789, 0.3993, 0.7807, 0.3916, 0.8105, 0.3948, 0.8087, 0.4013, 0.7807, 0.3916, 0.7828, 0.3839, 0.8125, 0.3883, 0.8105, 0.3948, 0.7828, 0.3839, 0.7852, 0.3761, 0.8147, 0.3817, 0.8125, 0.3883, 0.7852, 0.3761, 0.7879, 0.3682, 0.8173, 0.3751, 0.8147, 0.3817, 0.7879, 0.3682, 0.791, 0.3603, 0.8201, 0.3683, 0.8173, 0.3751, 0.791, 0.3603, 0.7943, 0.3523, 0.8232, 0.3615, 0.8201, 0.3683, 0.7943, 0.3523, 0.798, 0.3442, 0.8267, 0.3547, 0.8232, 0.3615, 0.798, 0.3442, 0.8022, 0.336, 0.8305, 0.3477, 0.8267, 0.3547, 0.8022, 0.336, 0.8067, 0.3276, 0.8347, 0.3406, 0.8305, 0.3477, 0.8067, 0.3276, 0.8117, 0.3192, 0.8393, 0.3334, 0.8347, 0.3406, 0.8117, 0.3192, 0.8172, 0.3106, 0.8443, 0.3261, 0.8393, 0.3334, 0.8172, 0.3106, 0.8232, 0.3019, 0.8499, 0.3186, 0.8443, 0.3261, 0.8232, 0.3019, 0.8299, 0.293, 0.856, 0.3111, 0.8499, 0.3186, 0.8299, 0.293, 0.8372, 0.2839, 0.8627, 0.3033, 0.856, 0.3111, 0.8372, 0.2839, 0.8452, 0.2747, 0.8702, 0.2954, 0.8627, 0.3033, 0.8452, 0.2747, 0.8541, 0.2652, 0.8784, 0.2873, 0.8702, 0.2954, 0.8541, 0.2652, 0.8639, 0.2556, 0.8875, 0.2791, 0.8784, 0.2873, 0.8639, 0.2556, 0.8747, 0.2457, 0.8976, 0.2706, 0.8875, 0.2791, 0.8747, 0.2457, 0.8868, 0.2356, 0.9089, 0.2619, 0.8976, 0.2706, 0.8868, 0.2356, 0.9003, 0.2253, 0.9216, 0.253, 0.9089, 0.2619, 0.9003, 0.2253, 0.9155, 0.2147, 0.9359, 0.2439, 0.9216, 0.253, 0.9155, 0.2147, 0.9326, 0.2038, 0.9522, 0.2346, 0.9359, 0.2439, 0.9326, 0.2038, 0.952, 0.1926, 0.9708, 0.225, 0.9522, 0.2346, 0.952, 0.1926, 0.9742, 0.1812, 0.9923, 0.2153, 0.9708, 0.225, 0.9742, 0.1812, 0.9999, 0.1696, 0.9714, 0.6754, 0.9923, 0.6846, 0.9999, 0.7297, 0.9749, 0.7188, 0.9532, 0.6663, 0.9714, 0.6754, 0.9749, 0.7188, 0.9531, 0.708, 0.9371, 0.6574, 0.9532, 0.6663, 0.9531, 0.708, 0.934, 0.6973, 0.923, 0.6486, 0.9371, 0.6574, 0.934, 0.6973, 0.9171, 0.6869, 0.9104, 0.64, 0.923, 0.6486, 0.9171, 0.6869, 0.902, 0.6766, 0.8991, 0.6316, 0.9104, 0.64, 0.902, 0.6766, 0.8886, 0.6665, 0.889, 0.6234, 0.8991, 0.6316, 0.8886, 0.6665, 0.8765, 0.6567, 0.8798, 0.6153, 0.889, 0.6234, 0.8765, 0.6567, 0.8656, 0.647, 0.8716, 0.6073, 0.8798, 0.6153, 0.8656, 0.647, 0.8558, 0.6376, 0.8641, 0.5996, 0.8716, 0.6073, 0.8558, 0.6376, 0.8468, 0.6283, 0.8573, 0.5919, 0.8641, 0.5996, 0.8468, 0.6283, 0.8387, 0.6192, 0.8511, 0.5845, 0.8573, 0.5919, 0.8387, 0.6192, 0.8313, 0.6102, 0.8455, 0.5771, 0.8511, 0.5845, 0.8313, 0.6102, 0.8246, 0.6015, 0.8404, 0.5699, 0.8455, 0.5771, 0.8246, 0.6015, 0.8185, 0.5928, 0.8357, 0.5627, 0.8404, 0.5699, 0.8185, 0.5928, 0.8129, 0.5843, 0.8314, 0.5557, 0.8357, 0.5627, 0.8129, 0.5843, 0.8079, 0.5759, 0.8276, 0.5488, 0.8314, 0.5557, 0.8079, 0.5759, 0.8032, 0.5677, 0.824, 0.542, 0.8276, 0.5488, 0.8032, 0.5677, 0.799, 0.5595, 0.8209, 0.5352, 0.824, 0.542, 0.799, 0.5595, 0.7952, 0.5514, 0.818, 0.5285, 0.8209, 0.5352, 0.7952, 0.5514, 0.7918, 0.5435, 0.8154, 0.5219, 0.818, 0.5285, 0.7918, 0.5435, 0.7887, 0.5356, 0.8131, 0.5153, 0.8154, 0.5219, 0.7887, 0.5356, 0.7859, 0.5278, 0.811, 0.5088, 0.8131, 0.5153, 0.7859, 0.5278, 0.7834, 0.52, 0.8092, 0.5024, 0.811, 0.5088, 0.7834, 0.52, 0.7813, 0.5123, 0.8076, 0.496, 0.8092, 0.5024, 0.7813, 0.5123, 0.7794, 0.5047, 0.8062, 0.4896, 0.8076, 0.496, 0.7794, 0.5047, 0.7778, 0.4971, 0.8051, 0.4833, 0.8062, 0.4896, 0.7778, 0.4971, 0.7764, 0.4895, 0.8041, 0.477, 0.8051, 0.4833, 0.7764, 0.4895, 0.7753, 0.4819, 0.8034, 0.4707, 0.8041, 0.477, 0.7753, 0.4819, 0.7744, 0.4744, 0.8029, 0.4644, 0.8034, 0.4707, 0.7744, 0.4744, 0.7738, 0.4669, 0.8026, 0.4581, 0.8029, 0.4644, 0.7738, 0.4669, 0.7734, 0.4595, 0.8024, 0.4519, 0.8026, 0.4581, 0.7734, 0.4595, 0.7732, 0.452, 0.9532, 0.4513, 0.8024, 0.4519, 0.8025, 0.4456, 0.9532, 0.4513, 0.8025, 0.4456, 0.8028, 0.4393, 0.9532, 0.4513, 0.8028, 0.4393, 0.8032, 0.433, 0.9532, 0.4513, 0.8032, 0.433, 0.8039, 0.4267, 0.9532, 0.4513, 0.8039, 0.4267, 0.8048, 0.4204, 0.9532, 0.4513, 0.8048, 0.4204, 0.8059, 0.4141, 0.9532, 0.4513, 0.8059, 0.4141, 0.8072, 0.4077, 0.9532, 0.4513, 0.8072, 0.4077, 0.8087, 0.4013, 0.9532, 0.4513, 0.8087, 0.4013, 0.8105, 0.3948, 0.9532, 0.4513, 0.8105, 0.3948, 0.8125, 0.3883, 0.9532, 0.4513, 0.8125, 0.3883, 0.8147, 0.3817, 0.9532, 0.4513, 0.8147, 0.3817, 0.8173, 0.3751, 0.9532, 0.4513, 0.8173, 0.3751, 0.8201, 0.3683, 0.9532, 0.4513, 0.8201, 0.3683, 0.8232, 0.3615, 0.9532, 0.4513, 0.8232, 0.3615, 0.8267, 0.3547, 0.9532, 0.4513, 0.8267, 0.3547, 0.8305, 0.3477, 0.9532, 0.4513, 0.8305, 0.3477, 0.8347, 0.3406, 0.9532, 0.4513, 0.8347, 0.3406, 0.8393, 0.3334, 0.9532, 0.4513, 0.8393, 0.3334, 0.8443, 0.3261, 0.9532, 0.4513, 0.8443, 0.3261, 0.8499, 0.3186, 0.9532, 0.4513, 0.8499, 0.3186, 0.856, 0.3111, 0.9532, 0.4513, 0.856, 0.3111, 0.8627, 0.3033, 0.9532, 0.4513, 0.8627, 0.3033, 0.8702, 0.2954, 0.9532, 0.4513, 0.8702, 0.2954, 0.8784, 0.2873, 0.9532, 0.4513, 0.8784, 0.2873, 0.8875, 0.2791, 0.9532, 0.4513, 0.8875, 0.2791, 0.8976, 0.2706, 0.9532, 0.4513, 0.8976, 0.2706, 0.9089, 0.2619, 0.9532, 0.4513, 0.9089, 0.2619, 0.9216, 0.253, 0.9532, 0.4513, 0.9216, 0.253, 0.9359, 0.2439, 0.9532, 0.4513, 0.9359, 0.2439, 0.9522, 0.2346, 0.9532, 0.4513, 0.9522, 0.2346, 0.9708, 0.225, 0.9532, 0.4513, 0.9708, 0.225, 0.9923, 0.2153, 0.9532, 0.4513, 0.9923, 0.6846, 0.9714, 0.6754, 0.9532, 0.4513, 0.9714, 0.6754, 0.9532, 0.6663, 0.9532, 0.4513, 0.9532, 0.6663, 0.9371, 0.6574, 0.9532, 0.4513, 0.9371, 0.6574, 0.923, 0.6486, 0.9532, 0.4513, 0.923, 0.6486, 0.9104, 0.64, 0.9532, 0.4513, 0.9104, 0.64, 0.8991, 0.6316, 0.9532, 0.4513, 0.8991, 0.6316, 0.889, 0.6234, 0.9532, 0.4513, 0.889, 0.6234, 0.8798, 0.6153, 0.9532, 0.4513, 0.8798, 0.6153, 0.8716, 0.6073, 0.9532, 0.4513, 0.8716, 0.6073, 0.8641, 0.5996, 0.9532, 0.4513, 0.8641, 0.5996, 0.8573, 0.5919, 0.9532, 0.4513, 0.8573, 0.5919, 0.8511, 0.5845, 0.9532, 0.4513, 0.8511, 0.5845, 0.8455, 0.5771, 0.9532, 0.4513, 0.8455, 0.5771, 0.8404, 0.5699, 0.9532, 0.4513, 0.8404, 0.5699, 0.8357, 0.5627, 0.9532, 0.4513, 0.8357, 0.5627, 0.8314, 0.5557, 0.9532, 0.4513, 0.8314, 0.5557, 0.8276, 0.5488, 0.9532, 0.4513, 0.8276, 0.5488, 0.824, 0.542, 0.9532, 0.4513, 0.824, 0.542, 0.8209, 0.5352, 0.9532, 0.4513, 0.8209, 0.5352, 0.818, 0.5285, 0.9532, 0.4513, 0.818, 0.5285, 0.8154, 0.5219, 0.9532, 0.4513, 0.8154, 0.5219, 0.8131, 0.5153, 0.9532, 0.4513, 0.8131, 0.5153, 0.811, 0.5088, 0.9532, 0.4513, 0.811, 0.5088, 0.8092, 0.5024, 0.9532, 0.4513, 0.8092, 0.5024, 0.8076, 0.496, 0.9532, 0.4513, 0.8076, 0.496, 0.8062, 0.4896, 0.9532, 0.4513, 0.8062, 0.4896, 0.8051, 0.4833, 0.9532, 0.4513, 0.8051, 0.4833, 0.8041, 0.477, 0.9532, 0.4513, 0.8041, 0.477, 0.8034, 0.4707, 0.9532, 0.4513, 0.8034, 0.4707, 0.8029, 0.4644, 0.9532, 0.4513, 0.8029, 0.4644, 0.8026, 0.4581, 0.9532, 0.4513, 0.8026, 0.4581, 0.8024, 0.4519])
me_cylinder_004.materials.append(mat_glove)
me_cylinder_004.materials.append(mat_black)
me_cylinder_004.use_remesh_fix_poles = True
me_cylinder_004.use_remesh_preserve_attributes = False
me_cylinder_004.use_mirror_vertex_groups = False
me_cylinder_004.update()
me_plane_001 = bpy.data.meshes.new('Plane.001')
me_plane_001.from_pydata([(0.0, -1.0, 0.0), (0.3082, -1.012, -0.01159), (0.0, 1.0, 0.0), (0.3082, 0.9876, -0.01159), (0.6326, -1.072, -0.06953), (0.6326, 0.9279, -0.06953), (0.8296, -1.121, -0.1391), (0.8296, 0.8787, -0.1391), (1.085, -1.187, -0.2433), (1.085, 0.8133, -0.2433), (1.27, -1.233, -0.3245), (1.27, 0.7674, -0.3245), (1.479, -1.311, -0.4751), (1.479, 0.6889, -0.4751), (1.687, -1.39, -0.6373), (1.687, 0.6098, -0.6373), (1.838, -1.455, -0.7764), (1.838, 0.5448, -0.7764), (2.0, -1.528, -0.9386), (2.0, 0.4724, -0.9386), (2.209, -1.65, -1.217), (2.209, 0.3502, -1.217), (2.371, -1.763, -1.483), (2.371, 0.2365, -1.483), (2.464, -1.876, -1.738), (2.464, 0.1238, -1.738), (2.568, -2.027, -2.086), (2.568, -0.02682, -2.086), (2.603, -2.191, -2.445), (2.603, -0.1906, -2.445), (2.614, -2.306, -2.7), (2.614, -0.306, -2.7), (2.591, -2.463, -3.036), (2.591, -0.4634, -3.036), (2.498, -2.647, -3.395), (2.498, -0.6465, -3.395), (2.382, -2.809, -3.697), (2.382, -0.809, -3.697), (2.185, -3.015, -4.044), (2.185, -1.015, -4.044), (1.988, -3.2, -4.345), (1.988, -1.2, -4.345), (1.652, -3.456, -4.693), (1.652, -1.454, -4.693), (1.316, -3.675, -4.913), (1.316, -1.667, -4.913), (1.316, -3.675, -4.913), (1.316, -1.667, -4.913), (0.9455, -3.674, -5.099), (0.9455, -1.667, -5.099), (0.482, -3.681, -5.203), (0.482, -1.667, -5.203), (0.1459, -3.671, -5.249), (0.1459, -1.667, -5.249), (-0.01629, -3.667, -5.261), (-0.01629, -1.667, -5.261), (-0.0001115, -3.67, 0.0), (0.3083, -3.674, -0.01159), (0.6326, -2.401, -0.06953), (1.261, -2.34, -0.3302), (0.0, 1.335, 0.0), (0.3082, 1.335, -0.01159), (0.6326, 1.335, -0.06953), (0.8296, 1.335, -0.1391), (0.9015, -1.731, -0.1935), (-0.0001115, -4.149, -0.09419), (0.3083, -4.153, -0.1058), (-0.0001115, -4.68, -0.2141), (0.3083, -4.684, -0.2256), (-0.0001115, -4.971, -0.2654), (0.3083, -4.975, -0.277), (-0.0001115, -5.562, -0.2312), (0.3083, -5.566, -0.2428), (-0.0001115, -6.025, -0.2226), (0.3083, -6.029, -0.2342), (-0.0001115, -6.615, -0.2055), (0.3083, -6.619, -0.2171), (-0.0001115, -7.189, -0.1884), (0.3083, -7.193, -0.2), (-0.0001115, -7.806, -0.1456), (0.3083, -7.81, -0.1571), (-0.0001115, -8.559, -0.1199), (0.3083, -8.563, -0.1315), (-0.0001115, -9.211, -0.08562), (0.3083, -9.216, -0.09721), (-0.0001115, -10.18, -0.1027), (0.3083, -10.18, -0.1143), (0.6508, -4.975, -0.3769), (0.6508, -5.566, -0.3427), (0.9719, -4.975, -0.4839), (0.9719, -5.566, -0.4497), (1.272, -4.975, -0.6481), (1.272, -5.566, -0.6138), (1.514, -4.975, -0.8407), (1.514, -5.566, -0.8065), (1.728, -4.975, -1.04), (1.728, -5.566, -1.006), (1.935, -4.975, -1.297), (1.935, -5.566, -1.263), (2.106, -4.975, -1.569), (2.106, -5.566, -1.534), (2.213, -4.975, -1.818), (2.213, -5.566, -1.784), (2.292, -4.975, -2.047), (2.292, -5.566, -2.012), (2.356, -4.975, -2.289), (2.356, -5.566, -2.255), (2.385, -4.975, -2.589), (2.385, -5.543, -2.555), (2.37, -4.987, -2.903), (2.37, -5.505, -2.869), (2.306, -5.007, -3.16), (2.306, -5.483, -3.125), (2.244, -5.007, -3.428), (2.244, -5.463, -3.394), (2.145, -4.993, -3.668), (2.145, -5.444, -3.633), (2.017, -4.98, -3.886), (2.017, -5.427, -3.852), (1.873, -4.97, -4.101), (1.873, -5.413, -4.067), (1.712, -4.973, -4.287), (1.712, -5.412, -4.253), (1.472, -4.962, -4.514), (1.472, -5.396, -4.48), (1.224, -4.958, -4.683), (1.224, -5.388, -4.649), (0.9105, -4.961, -4.853), (0.9105, -5.388, -4.818), (0.5141, -4.954, -4.981), (0.5141, -5.378, -4.946), (0.1796, -4.957, -5.026), (0.1796, -5.381, -4.992), (-0.002071, -4.931, -5.043), (-0.002071, -5.355, -5.008), (0.5629, -9.175, -0.1247), (0.5629, -9.992, -0.1419), (0.8038, -9.171, -0.1832), (0.8038, -9.812, -0.2004), (1.069, -9.166, -0.3002), (1.069, -9.723, -0.3174), (1.279, -9.143, -0.4172), (1.279, -9.7, -0.4344), (1.52, -9.118, -0.5617), (1.52, -9.674, -0.5789), (1.713, -9.088, -0.7253), (1.713, -9.644, -0.7424), (1.936, -9.054, -0.9235), (1.936, -9.611, -0.9406), (2.169, -8.991, -1.26), (2.169, -9.547, -1.278), (2.347, -8.933, -1.578), (2.347, -9.489, -1.595), (2.481, -8.886, -1.846), (2.481, -9.442, -1.863), (2.574, -8.828, -2.152), (2.574, -9.385, -2.169), (2.629, -8.771, -2.448), (2.629, -9.327, -2.465), (2.626, -8.714, -2.706), (2.626, -9.271, -2.723), (2.602, -8.638, -3.057), (2.602, -9.194, -3.074), (2.505, -8.533, -3.501), (2.505, -9.09, -3.518), (2.326, -8.427, -3.883), (2.326, -8.984, -3.9), (2.106, -8.317, -4.258), (2.106, -8.874, -4.275), (1.827, -8.205, -4.578), (1.827, -8.762, -4.595), (1.525, -8.097, -4.843), (1.525, -8.654, -4.86), (1.122, -7.97, -5.06), (1.122, -8.526, -5.077), (0.6747, -7.836, -5.215), (0.6747, -8.397, -5.232), (0.3512, -7.745, -5.259), (0.3512, -8.344, -5.277), (0.1069, -7.751, -5.287), (0.1069, -8.372, -5.304), (0.0002413, -7.751, -5.297), (0.0002413, -8.372, -5.314)], [], [(0, 1, 3, 2), (3, 1, 4, 5), (5, 4, 6, 7), (7, 6, 8, 9), (9, 8, 10, 11), (11, 10, 12, 13), (13, 12, 14, 15), (15, 14, 16, 17), (17, 16, 18, 19), (19, 18, 20, 21), (21, 20, 22, 23), (23, 22, 24, 25), (25, 24, 26, 27), (27, 26, 28, 29), (29, 28, 30, 31), (31, 30, 32, 33), (33, 32, 34, 35), (35, 34, 36, 37), (37, 36, 38, 39), (39, 38, 40, 41), (41, 40, 42, 43), (43, 42, 44, 45), (47, 46, 48, 49), (49, 48, 50, 51), (51, 50, 52, 53), (53, 52, 54, 55), (6, 4, 58, 59, 64), (4, 1, 57, 58), (1, 0, 56, 57), (5, 7, 63, 62), (3, 5, 62, 61), (2, 3, 61, 60), (57, 56, 65, 66), (66, 65, 67, 68), (68, 67, 69, 70), (70, 69, 71, 72), (72, 71, 73, 74), (74, 73, 75, 76), (76, 75, 77, 78), (78, 77, 79, 80), (80, 79, 81, 82), (82, 81, 83, 84), (84, 83, 85, 86), (70, 72, 88, 87), (87, 88, 90, 89), (89, 90, 92, 91), (91, 92, 94, 93), (93, 94, 96, 95), (95, 96, 98, 97), (97, 98, 100, 99), (99, 100, 102, 101), (101, 102, 104, 103), (103, 104, 106, 105), (105, 106, 108, 107), (107, 108, 110, 109), (109, 110, 112, 111), (111, 112, 114, 113), (113, 114, 116, 115), (115, 116, 118, 117), (117, 118, 120, 119), (119, 120, 122, 121), (121, 122, 124, 123), (123, 124, 126, 125), (125, 126, 128, 127), (127, 128, 130, 129), (129, 130, 132, 131), (131, 132, 134, 133), (84, 86, 136, 135), (135, 136, 138, 137), (137, 138, 140, 139), (139, 140, 142, 141), (141, 142, 144, 143), (143, 144, 146, 145), (145, 146, 148, 147), (147, 148, 150, 149), (149, 150, 152, 151), (151, 152, 154, 153), (153, 154, 156, 155), (155, 156, 158, 157), (157, 158, 160, 159), (159, 160, 162, 161), (161, 162, 164, 163), (163, 164, 166, 165), (165, 166, 168, 167), (167, 168, 170, 169), (169, 170, 172, 171), (171, 172, 174, 173), (173, 174, 176, 175), (175, 176, 178, 177), (177, 178, 180, 179), (179, 180, 182, 181)])
me_plane_001.polygons.foreach_set('use_smooth', [True] * 91)
_uv = me_plane_001.uv_layers.new(name='UVMap')
_uv.uv.foreach_set('vector', [0.0, 0.0, 1.0, 0.0, 1.0, 1.0, 0.0, 1.0, 1.0, 1.0, 1.0, 0.0, 1.0, 0.0, 1.0, 1.0, 1.0, 1.0, 1.0, 0.0, 1.0, 0.0, 1.0, 1.0, 1.0, 1.0, 1.0, 0.0, 1.0, 0.0, 1.0, 1.0, 1.0, 1.0, 1.0, 0.0, 1.0, 0.0, 1.0, 1.0, 1.0, 1.0, 1.0, 0.0, 1.0, 0.0, 1.0, 1.0, 1.0, 1.0, 1.0, 0.0, 1.0, 0.0, 1.0, 1.0, 1.0, 1.0, 1.0, 0.0, 1.0, 0.0, 1.0, 1.0, 1.0, 1.0, 1.0, 0.0, 1.0, 0.0, 1.0, 1.0, 1.0, 1.0, 1.0, 0.0, 1.0, 0.0, 1.0, 1.0, 1.0, 1.0, 1.0, 0.0, 1.0, 0.0, 1.0, 1.0, 1.0, 1.0, 1.0, 0.0, 1.0, 0.0, 1.0, 1.0, 1.0, 1.0, 1.0, 0.0, 1.0, 0.0, 1.0, 1.0, 1.0, 1.0, 1.0, 0.0, 1.0, 0.0, 1.0, 1.0, 1.0, 1.0, 1.0, 0.0, 1.0, 0.0, 1.0, 1.0, 1.0, 1.0, 1.0, 0.0, 1.0, 0.0, 1.0, 1.0, 1.0, 1.0, 1.0, 0.0, 1.0, 0.0, 1.0, 1.0, 1.0, 1.0, 1.0, 0.0, 1.0, 0.0, 1.0, 1.0, 1.0, 1.0, 1.0, 0.0, 1.0, 0.0, 1.0, 1.0, 1.0, 1.0, 1.0, 0.0, 1.0, 0.0, 1.0, 1.0, 1.0, 1.0, 1.0, 0.0, 1.0, 0.0, 1.0, 1.0, 1.0, 1.0, 1.0, 0.0, 1.0, 0.0, 1.0, 1.0, 1.0, 1.0, 1.0, 0.0, 1.0, 0.0, 1.0, 1.0, 1.0, 1.0, 1.0, 0.0, 1.0, 0.0, 1.0, 1.0, 1.0, 1.0, 1.0, 0.0, 1.0, 0.0, 1.0, 1.0, 1.0, 1.0, 1.0, 0.0, 1.0, 0.0, 1.0, 1.0, 1.0, 0.0, 1.0, 0.0, 1.0, 0.0, 1.0, 0.0, 1.0, 0.0, 1.0, 0.0, 1.0, 0.0, 1.0, 0.0, 1.0, 0.0, 1.0, 0.0, 0.0, 0.0, 0.0, 0.0, 1.0, 0.0, 1.0, 1.0, 1.0, 1.0, 1.0, 1.0, 1.0, 1.0, 1.0, 1.0, 1.0, 1.0, 1.0, 1.0, 1.0, 1.0, 0.0, 1.0, 1.0, 1.0, 1.0, 1.0, 0.0, 1.0, 1.0, 0.0, 0.0, 0.0, 0.0, 0.0, 1.0, 0.0, 1.0, 0.0, 0.0, 0.0, 0.0, 0.0, 1.0, 0.0, 1.0, 0.0, 0.0, 0.0, 0.0, 0.0, 1.0, 0.0, 1.0, 0.0, 0.0, 0.0, 0.0, 0.0, 1.0, 0.0, 1.0, 0.0, 0.0, 0.0, 0.0, 0.0, 1.0, 0.0, 1.0, 0.0, 0.0, 0.0, 0.0, 0.0, 1.0, 0.0, 1.0, 0.0, 0.0, 0.0, 0.0, 0.0, 1.0, 0.0, 1.0, 0.0, 0.0, 0.0, 0.0, 0.0, 1.0, 0.0, 1.0, 0.0, 0.0, 0.0, 0.0, 0.0, 1.0, 0.0, 1.0, 0.0, 0.0, 0.0, 0.0, 0.0, 1.0, 0.0, 1.0, 0.0, 0.0, 0.0, 0.0, 0.0, 1.0, 0.0, 1.0, 0.0, 1.0, 0.0, 1.0, 0.0, 1.0, 0.0, 1.0, 0.0, 1.0, 0.0, 1.0, 0.0, 1.0, 0.0, 1.0, 0.0, 1.0, 0.0, 1.0, 0.0, 1.0, 0.0, 1.0, 0.0, 1.0, 0.0, 1.0, 0.0, 1.0, 0.0, 1.0, 0.0, 1.0, 0.0, 1.0, 0.0, 1.0, 0.0, 1.0, 0.0, 1.0, 0.0, 1.0, 0.0, 1.0, 0.0, 1.0, 0.0, 1.0, 0.0, 1.0, 0.0, 1.0, 0.0, 1.0, 0.0, 1.0, 0.0, 1.0, 0.0, 1.0, 0.0, 1.0, 0.0, 1.0, 0.0, 1.0, 0.0, 1.0, 0.0, 1.0, 0.0, 1.0, 0.0, 1.0, 0.0, 1.0, 0.0, 1.0, 0.0, 1.0, 0.0, 1.0, 0.0, 1.0, 0.0, 1.0, 0.0, 1.0, 0.0, 1.0, 0.0, 1.0, 0.0, 1.0, 0.0, 1.0, 0.0, 1.0, 0.0, 1.0, 0.0, 1.0, 0.0, 1.0, 0.0, 1.0, 0.0, 1.0, 0.0, 1.0, 0.0, 1.0, 0.0, 1.0, 0.0, 1.0, 0.0, 1.0, 0.0, 1.0, 0.0, 1.0, 0.0, 1.0, 0.0, 1.0, 0.0, 1.0, 0.0, 1.0, 0.0, 1.0, 0.0, 1.0, 0.0, 1.0, 0.0, 1.0, 0.0, 1.0, 0.0, 1.0, 0.0, 1.0, 0.0, 1.0, 0.0, 1.0, 0.0, 1.0, 0.0, 1.0, 0.0, 1.0, 0.0, 1.0, 0.0, 1.0, 0.0, 1.0, 0.0, 1.0, 0.0, 1.0, 0.0, 1.0, 0.0, 1.0, 0.0, 1.0, 0.0, 1.0, 0.0, 1.0, 0.0, 1.0, 0.0, 1.0, 0.0, 1.0, 0.0, 1.0, 0.0, 1.0, 0.0, 1.0, 0.0, 1.0, 0.0, 1.0, 0.0, 1.0, 0.0, 1.0, 0.0, 1.0, 0.0, 1.0, 0.0, 1.0, 0.0, 1.0, 0.0, 1.0, 0.0, 1.0, 0.0, 1.0, 0.0, 1.0, 0.0, 1.0, 0.0, 1.0, 0.0, 1.0, 0.0, 1.0, 0.0, 1.0, 0.0, 1.0, 0.0, 1.0, 0.0, 1.0, 0.0, 1.0, 0.0, 1.0, 0.0, 1.0, 0.0, 1.0, 0.0, 1.0, 0.0, 1.0, 0.0, 1.0, 0.0, 1.0, 0.0, 1.0, 0.0, 1.0, 0.0, 1.0, 0.0, 1.0, 0.0, 1.0, 0.0, 1.0, 0.0, 1.0, 0.0, 1.0, 0.0, 1.0, 0.0, 1.0, 0.0, 1.0, 0.0, 1.0, 0.0, 1.0, 0.0, 1.0, 0.0, 1.0, 0.0, 1.0, 0.0, 1.0, 0.0, 1.0, 0.0, 1.0, 0.0, 1.0, 0.0, 1.0, 0.0, 1.0, 0.0, 1.0, 0.0, 1.0, 0.0, 1.0, 0.0, 1.0, 0.0, 1.0, 0.0, 1.0, 0.0, 1.0, 0.0, 1.0, 0.0, 1.0, 0.0, 1.0, 0.0, 1.0, 0.0, 1.0, 0.0, 1.0, 0.0, 1.0, 0.0, 1.0, 0.0, 1.0, 0.0, 1.0, 0.0, 1.0, 0.0, 1.0, 0.0, 1.0, 0.0, 1.0, 0.0, 1.0, 0.0, 1.0, 0.0, 1.0, 0.0, 1.0, 0.0, 1.0, 0.0, 1.0, 0.0, 1.0, 0.0, 1.0, 0.0, 1.0, 0.0, 1.0, 0.0, 1.0, 0.0, 1.0, 0.0, 1.0, 0.0, 1.0, 0.0, 1.0, 0.0, 1.0, 0.0, 1.0, 0.0, 1.0, 0.0, 1.0, 0.0, 1.0, 0.0, 1.0, 0.0, 1.0, 0.0, 1.0, 0.0, 1.0, 0.0, 1.0, 0.0, 1.0, 0.0])
me_plane_001.materials.append(mat_rim)
me_plane_001.use_remesh_fix_poles = True
me_plane_001.use_remesh_preserve_attributes = False
me_plane_001.use_mirror_vertex_groups = False
me_plane_001.update()
me_plane_003 = bpy.data.meshes.new('Plane.003')
me_plane_003.from_pydata([(-1.0, -1.0, 0.0), (1.0, -1.0, 0.0), (-1.0, 1.0, 0.0), (1.0, 1.0, 0.0)], [], [(0, 1, 3, 2)])
_uv = me_plane_003.uv_layers.new(name='UVMap')
_uv.uv.foreach_set('vector', [0.0, 0.0, 1.0, 0.0, 1.0, 1.0, 0.0, 1.0])
me_plane_003.use_remesh_fix_poles = True
me_plane_003.use_remesh_preserve_attributes = False
me_plane_003.use_mirror_vertex_groups = False
me_plane_003.update()

# ---- objects
ob_cylinder = bpy.data.objects.new('Cylinder', me_cylinder_004)
ob_plane = bpy.data.objects.new('Plane', me_plane_001)
ob_plane_001 = bpy.data.objects.new('Plane.001', me_plane_003)

# ---- transforms, parenting, visibility, modifiers, constraints
ob_cylinder.location = (-6.48e-08, 1.482, 0.0)
ob_cylinder.rotation_euler = (1.571, -0.0, 3.142)
ob_cylinder.lineart.crease_threshold = 0.0
ob_plane.location = (6.48e-08, 0.0, 1.02)
ob_plane.rotation_euler = (0.0, -0.0, 3.142)
ob_plane.scale = (0.3876, 0.3876, 0.3876)
ob_plane.lineart.crease_threshold = 0.0
_m = ob_plane.modifiers.new('Mirror', 'MIRROR')
_m = ob_plane.modifiers.new('Solidify', 'SOLIDIFY')
_m.thickness = 0.19
_m.nonmanifold_merge_threshold = 0.0003
ob_plane_001.location = (0.148, 1.623, 2.207)
ob_plane_001.rotation_euler = (-0.0, 1.571, 0.0)
ob_plane_001.scale = (1.0, 2.033, 1.0)
ob_plane_001.lineart.crease_threshold = 0.0

# ---- collection membership
col_collection.objects.link(ob_cylinder)
col_collection.objects.link(ob_plane)
col_collection.objects.link(ob_plane_001)

# ---- scene / render settings (as saved in the file)
scene.frame_start = 1; scene.frame_end = 250; scene.frame_set(1)
scene.render.engine = 'CYCLES'
scene.cycles.use_denoising = False
scene.cycles.samples = 128
scene.cycles.sampling_pattern = 'TABULATED_SOBOL'
scene.cycles.use_adaptive_sampling = False
scene.cycles.use_light_tree = False
scene.view_settings.look = 'High Contrast'
scene.view_settings.view_transform = 'Filmic'
bpy.context.view_layer.update()

# ---- added for rendering (the .blend has no active camera and no usable light): camera, sun
cam_auto = bpy.data.cameras.new('AutoCamera')
cam_auto.lens = 50.0
cam_auto.sensor_width = 36.0
cam_auto.clip_end = 1000.0
ob_auto_camera = bpy.data.objects.new('AutoCamera', cam_auto)
scene.collection.objects.link(ob_auto_camera)
ob_auto_camera.location = (6.00466, -5.49149, 5.88728)
ob_auto_camera.rotation_euler = (1.09748, -7.21219e-08, 0.694738)
scene.camera = ob_auto_camera
light_auto_sun = bpy.data.lights.new('AutoSun', 'SUN')
light_auto_sun.energy = 3.0
light_auto_sun.angle = 0.0523599
ob_auto_sun = bpy.data.objects.new('AutoSun', light_auto_sun)
scene.collection.objects.link(ob_auto_sun)
ob_auto_sun.rotation_euler = (0.872665, 0.174533, 0.523599)
bpy.context.view_layer.update()
